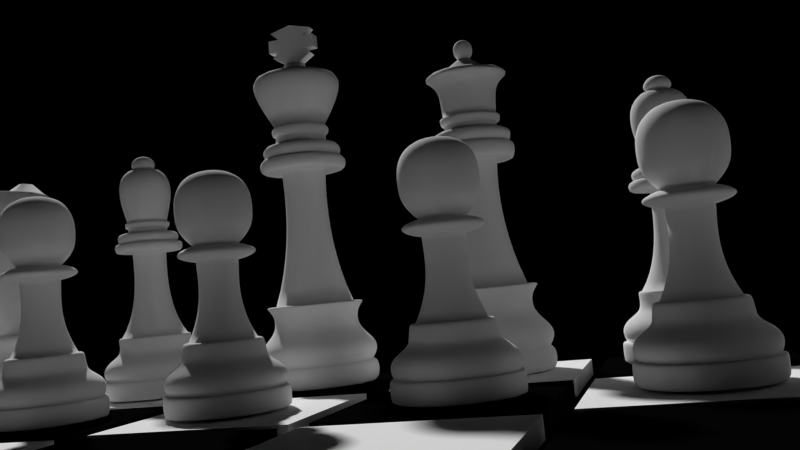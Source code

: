 # Source: PferdWei_.blend  (saved by Blender 2.76.0; exported with 4.5.12 LTS)
import bpy
from mathutils import Matrix  # noqa: F401  (used for matrix-valued properties, if any)

bpy.ops.wm.read_factory_settings(use_empty=True)
scene = bpy.context.scene
scene.name = 'Scene'

# ---- collections
col_collection_1 = bpy.data.collections.new('Collection 1'); scene.collection.children.link(col_collection_1)

# ---- materials (node trees are filled in below, after node groups)
mat_marfil_negro = bpy.data.materials.new('marfil-negro')
mat_marfil_negro.alpha_threshold = 0.0
mat_marfil_negro.use_transparent_shadow = False
mat_marfil_negro.diffuse_color = (0.0, 0.0, 0.0, 1.0)
mat_marfil_negro.roughness = 0.5
mat_marfil_negro.line_color = (0.0, 0.0, 0.0, 1.0)
mat_marfil = bpy.data.materials.new('marfil')
mat_marfil.alpha_threshold = 0.0
mat_marfil.use_transparent_shadow = False
mat_marfil.roughness = 0.5
mat_marfil.line_color = (0.0, 0.0, 0.0, 1.0)
mat_black = bpy.data.materials.new('Black')
mat_black.alpha_threshold = 0.0
mat_black.use_transparent_shadow = False
mat_black.diffuse_color = (0.002063, 0.002063, 0.002063, 1.0)
mat_black.roughness = 0.5
mat_black.specular_intensity = 0.7396
mat_black.line_color = (0.0, 0.0, 0.0, 1.0)
mat_white = bpy.data.materials.new('white')
mat_white.alpha_threshold = 0.0
mat_white.use_transparent_shadow = False
mat_white.diffuse_color = (1.0, 1.0, 1.0, 1.0)
mat_white.roughness = 0.5
mat_white.line_color = (0.0, 0.0, 0.0, 1.0)

# ---- material node trees

# ---- world
world_world = bpy.data.worlds.new('World'); scene.world = world_world
world_world.color = (0.0, 0.0, 0.0)
world_world.use_sun_shadow = False
world_world.sun_shadow_jitter_overblur = 0.0
world_world.cycles.sampling_method = 'MANUAL'
world_world.cycles.sample_map_resolution = 256

# ---- cameras
cam_camera_004 = bpy.data.cameras.new('Camera.004')
cam_camera_004.clip_end = 100.0
cam_camera_004.lens = 35.0
cam_camera_004.sensor_width = 32.0
cam_camera_004.sensor_height = 18.0
cam_camera_004.dof.focus_distance = 0.0
cam_camera_004.dof.aperture_fstop = 128.0
cam_camera_003 = bpy.data.cameras.new('Camera.003')
cam_camera_003.clip_end = 100.0
cam_camera_003.lens = 35.0
cam_camera_003.sensor_width = 32.0
cam_camera_003.sensor_height = 18.0
cam_camera_003.dof.focus_distance = 0.0
cam_camera_003.dof.aperture_fstop = 128.0
cam_camera_002 = bpy.data.cameras.new('Camera.002')
cam_camera_002.clip_end = 100.0
cam_camera_002.lens = 22.0
cam_camera_002.sensor_width = 32.0
cam_camera_002.sensor_height = 18.0
cam_camera_002.dof.focus_distance = 0.0
cam_camera_002.dof.aperture_fstop = 128.0
cam_camera_001 = bpy.data.cameras.new('Camera.001')
cam_camera_001.clip_end = 100.0
cam_camera_001.lens = 18.44
cam_camera_001.sensor_width = 32.0
cam_camera_001.sensor_height = 18.0
cam_camera_001.dof.focus_distance = 0.0
cam_camera_001.dof.aperture_fstop = 128.0
cam_camera = bpy.data.cameras.new('Camera')
cam_camera.clip_end = 100.0
cam_camera.lens = 35.0
cam_camera.sensor_width = 32.0
cam_camera.sensor_height = 18.0
cam_camera.ortho_scale = 7.314
cam_camera.dof.focus_distance = 0.0
cam_camera.dof.aperture_fstop = 128.0

# ---- meshes
me_mesh_001 = bpy.data.meshes.new('Mesh.001')
me_mesh_001.from_pydata([(-0.0253, -0.2942, -0.12), (-0.0253, -0.2942, 0.12), (-0.2607, -0.1471, -0.12), (-0.2607, -0.1471, 0.12), (-0.1835, -0.07356, -0.12), (-0.1835, -0.07356, 0.12), (-0.3159, -0.06988, -0.12), (-0.3159, -0.06988, 0.12), (-0.3122, 0.09563, -0.12), (-0.3122, 0.09563, 0.12), (-0.1724, 0.09563, -0.12), (-0.1724, 0.09563, 0.12), (-0.2754, 0.1913, -0.12), (-0.2754, 0.1913, 0.12), (0.0253, -0.2942, -0.12), (0.0253, -0.2942, 0.12), (0.2607, -0.1471, -0.12), (0.2607, -0.1471, 0.12), (0.1835, -0.07356, -0.12), (0.1835, -0.07356, 0.12), (0.3159, -0.06988, -0.12), (0.3159, -0.06988, 0.12), (0.3122, 0.09563, -0.12), (0.3122, 0.09563, 0.12), (0.1724, 0.09563, -0.12), (0.1724, 0.09563, 0.12), (0.2754, 0.1913, -0.12), (0.2754, 0.1913, 0.12), (1.863e-09, 0.2611, -0.12), (-1.863e-09, 0.2611, 0.12)], [], [(1, 3, 2, 0), (3, 5, 4, 2), (5, 7, 6, 4), (7, 9, 8, 6), (9, 11, 10, 8), (11, 13, 12, 10), (13, 29, 28, 12), (15, 14, 16, 17), (17, 16, 18, 19), (19, 18, 20, 21), (21, 20, 22, 23), (23, 22, 24, 25), (25, 24, 26, 27), (27, 26, 28, 29), (25, 19, 21, 23), (5, 11, 9, 7), (11, 29, 13), (29, 25, 27), (19, 15, 17), (1, 5, 3), (5, 1, 29, 11), (15, 19, 25, 29), (29, 1, 15), (24, 28, 26), (28, 10, 12), (22, 20, 18, 24), (6, 8, 10, 4), (0, 2, 4), (16, 14, 18), (4, 10, 28, 0), (24, 18, 14, 28), (28, 14, 0)])
me_mesh_001.materials.append(mat_marfil_negro)
me_mesh_001.use_remesh_preserve_volume = False
me_mesh_001.use_remesh_preserve_attributes = False
me_mesh_001.use_mirror_vertex_groups = False
me_mesh_001.update()
me_cube_007 = bpy.data.meshes.new('Cube.007')
me_cube_007.from_pydata([(-1.0, -1.0, 1.712), (-1.808, -0.6662, 0.498), (1.934, -0.4895, 0.5818), (1.0, -1.0, 1.712), (-2.089, 0.8975, 0.4988), (1.353, 0.8519, 0.6027), (-0.6624, 3.079, 1.0), (1.969, 3.811, 0.5244), (-0.7182, 3.249, 1.0), (1.736, 4.89, 0.5244), (-0.837, 3.359, 0.818), (-0.6294, 4.773, 0.818), (-1.484, 3.512, 0.7394), (-1.68, 4.699, 0.7394), (-1.975, 3.334, 0.3315), (-2.121, 4.318, 0.001419), (-1.975, 3.334, 0.5209), (-2.121, 4.318, 0.6396), (-0.7776, 3.304, 1.0), (0.2505, 4.832, 1.0), (-0.6291, 4.728, 1.088), (-0.8114, 3.487, 1.088), (1.575, 4.706, 1.412), (-0.4041, 3.517, 1.412), (1.602, 3.833, 1.412), (-0.2289, 3.039, 1.412), (0.6074, 0.9312, 1.785), (-1.33, 0.9207, 1.785), (0.09329, 4.73, 1.412), (-0.7592, 3.439, 1.412), (0.6949, 5.229, 0.2194), (1.262, 5.251, 0.2194), (0.8021, -0.342, 1.752), (0.8147, 0.2832, 1.752), (-1.361, -0.02352, 1.752), (-0.9545, -0.342, 1.752), (-1.939, 4.329, 0.7712), (-1.837, 3.54, 0.5599), (-1.552, 4.663, 0.9487), (-1.379, 3.621, 0.9487), (-0.6624, 3.079, 0.0), (1.969, 3.811, 0.0), (-0.7182, 3.249, 0.0), (1.736, 4.89, 0.0), (-0.837, 3.359, 0.0), (-0.6294, 4.773, 0.0), (-1.484, 3.512, 0.0), (-1.68, 4.699, 0.0), (-1.975, 3.334, 0.0), (-2.121, 4.318, 0.0), (-0.7776, 3.304, 0.0), (0.2505, 4.832, 0.0), (0.6949, 5.229, 0.0), (1.262, 5.251, 0.0), (-1.808, -0.6662, 0.0), (-2.089, 0.8975, 0.0), (-1.0, -1.0, 0.0), (1.0, -1.0, 0.0), (1.934, -0.4895, 0.0), (1.353, 0.8519, 0.0)], [], [(5, 7, 24, 26), (18, 8, 23, 29), (19, 11, 20, 28), (29, 21, 10, 18), (32, 35, 0, 3), (37, 36, 17, 16), (48, 49, 15, 14), (39, 37, 16, 12), (8, 6, 25, 23), (19, 9, 31, 30), (27, 26, 24, 25), (51, 19, 30, 52), (25, 24, 22, 23), (34, 33, 26, 27), (32, 33, 34, 35), (29, 28, 20, 21), (21, 20, 38, 39), (39, 38, 36, 37), (23, 22, 28, 29), (2, 5, 26, 33), (35, 34, 1, 0), (28, 22, 9, 19), (6, 4, 27, 25), (4, 1, 34, 27), (21, 39, 12, 10), (33, 32, 3, 2), (7, 9, 22, 24), (36, 38, 13, 17), (11, 13, 38, 20), (18, 50, 42, 8), (7, 41, 43, 9), (8, 42, 40, 6), (19, 51, 45, 11), (13, 47, 49, 17), (12, 46, 44, 10), (11, 45, 47, 13), (16, 17, 49, 48), (16, 48, 46, 12), (10, 44, 50, 18), (9, 43, 53, 31), (31, 53, 52, 30), (55, 54, 1, 4), (6, 40, 55, 4), (3, 0, 56, 57), (56, 0, 1, 54), (58, 59, 5, 2), (58, 2, 3, 57), (5, 59, 41, 7)])
me_cube_007.polygons.foreach_set('use_smooth', [True] * 48)
me_cube_007.materials.append(mat_marfil_negro)
me_cube_007.use_remesh_preserve_volume = False
me_cube_007.use_remesh_preserve_attributes = False
me_cube_007.use_mirror_vertex_groups = False
me_cube_007.update()
me_cube_006 = bpy.data.meshes.new('Cube.006')
me_cube_006.from_pydata([(-1.0, -1.0, 1.712), (-1.808, -0.6662, 0.498), (1.934, -0.4895, 0.5818), (1.0, -1.0, 1.712), (-2.089, 0.8975, 0.4988), (1.353, 0.8519, 0.6027), (-0.6624, 3.079, 1.0), (1.969, 3.811, 0.5244), (-0.7182, 3.249, 1.0), (1.736, 4.89, 0.5244), (-0.837, 3.359, 0.818), (-0.6294, 4.773, 0.818), (-1.484, 3.512, 0.7394), (-1.68, 4.699, 0.7394), (-1.975, 3.334, 0.3315), (-2.121, 4.318, 0.001419), (-1.975, 3.334, 0.5209), (-2.121, 4.318, 0.6396), (-0.7776, 3.304, 1.0), (0.2505, 4.832, 1.0), (-0.6291, 4.728, 1.088), (-0.8114, 3.487, 1.088), (1.575, 4.706, 1.412), (-0.4041, 3.517, 1.412), (1.602, 3.833, 1.412), (-0.2289, 3.039, 1.412), (0.6074, 0.9312, 1.785), (-1.33, 0.9207, 1.785), (0.09329, 4.73, 1.412), (-0.7592, 3.439, 1.412), (0.6949, 5.229, 0.2194), (1.262, 5.251, 0.2194), (0.8021, -0.342, 1.752), (0.8147, 0.2832, 1.752), (-1.361, -0.02352, 1.752), (-0.9545, -0.342, 1.752), (-1.939, 4.329, 0.7712), (-1.837, 3.54, 0.5599), (-1.552, 4.663, 0.9487), (-1.379, 3.621, 0.9487), (-0.6624, 3.079, 0.0), (1.969, 3.811, 0.0), (-0.7182, 3.249, 0.0), (1.736, 4.89, 0.0), (-0.837, 3.359, 0.0), (-0.6294, 4.773, 0.0), (-1.484, 3.512, 0.0), (-1.68, 4.699, 0.0), (-1.975, 3.334, 0.0), (-2.121, 4.318, 0.0), (-0.7776, 3.304, 0.0), (0.2505, 4.832, 0.0), (0.6949, 5.229, 0.0), (1.262, 5.251, 0.0), (-1.808, -0.6662, 0.0), (-2.089, 0.8975, 0.0), (-1.0, -1.0, 0.0), (1.0, -1.0, 0.0), (1.934, -0.4895, 0.0), (1.353, 0.8519, 0.0)], [], [(5, 7, 24, 26), (18, 8, 23, 29), (19, 11, 20, 28), (29, 21, 10, 18), (32, 35, 0, 3), (37, 36, 17, 16), (48, 49, 15, 14), (39, 37, 16, 12), (8, 6, 25, 23), (19, 9, 31, 30), (27, 26, 24, 25), (51, 19, 30, 52), (25, 24, 22, 23), (34, 33, 26, 27), (32, 33, 34, 35), (29, 28, 20, 21), (21, 20, 38, 39), (39, 38, 36, 37), (23, 22, 28, 29), (2, 5, 26, 33), (35, 34, 1, 0), (28, 22, 9, 19), (6, 4, 27, 25), (4, 1, 34, 27), (21, 39, 12, 10), (33, 32, 3, 2), (7, 9, 22, 24), (36, 38, 13, 17), (11, 13, 38, 20), (18, 50, 42, 8), (7, 41, 43, 9), (8, 42, 40, 6), (19, 51, 45, 11), (13, 47, 49, 17), (12, 46, 44, 10), (11, 45, 47, 13), (16, 17, 49, 48), (16, 48, 46, 12), (10, 44, 50, 18), (9, 43, 53, 31), (31, 53, 52, 30), (55, 54, 1, 4), (6, 40, 55, 4), (3, 0, 56, 57), (56, 0, 1, 54), (58, 59, 5, 2), (58, 2, 3, 57), (5, 59, 41, 7)])
me_cube_006.polygons.foreach_set('use_smooth', [True] * 48)
me_cube_006.materials.append(mat_marfil_negro)
me_cube_006.use_remesh_preserve_volume = False
me_cube_006.use_remesh_preserve_attributes = False
me_cube_006.use_mirror_vertex_groups = False
me_cube_006.update()
me_cube_005 = bpy.data.meshes.new('Cube.005')
me_cube_005.from_pydata([(-1.0, -1.0, 1.712), (-1.808, -0.6662, 0.498), (1.934, -0.4895, 0.5818), (1.0, -1.0, 1.712), (-2.089, 0.8975, 0.4988), (1.353, 0.8519, 0.6027), (-0.6624, 3.079, 1.0), (1.969, 3.811, 0.5244), (-0.7182, 3.249, 1.0), (1.736, 4.89, 0.5244), (-0.837, 3.359, 0.818), (-0.6294, 4.773, 0.818), (-1.484, 3.512, 0.7394), (-1.68, 4.699, 0.7394), (-1.975, 3.334, 0.3315), (-2.121, 4.318, 0.001419), (-1.975, 3.334, 0.5209), (-2.121, 4.318, 0.6396), (-0.7776, 3.304, 1.0), (0.2505, 4.832, 1.0), (-0.6291, 4.728, 1.088), (-0.8114, 3.487, 1.088), (1.575, 4.706, 1.412), (-0.4041, 3.517, 1.412), (1.602, 3.833, 1.412), (-0.2289, 3.039, 1.412), (0.6074, 0.9312, 1.785), (-1.33, 0.9207, 1.785), (0.09329, 4.73, 1.412), (-0.7592, 3.439, 1.412), (0.6949, 5.229, 0.2194), (1.262, 5.251, 0.2194), (0.8021, -0.342, 1.752), (0.8147, 0.2832, 1.752), (-1.361, -0.02352, 1.752), (-0.9545, -0.342, 1.752), (-1.939, 4.329, 0.7712), (-1.837, 3.54, 0.5599), (-1.552, 4.663, 0.9487), (-1.379, 3.621, 0.9487), (-0.6624, 3.079, 0.0), (1.969, 3.811, 0.0), (-0.7182, 3.249, 0.0), (1.736, 4.89, 0.0), (-0.837, 3.359, 0.0), (-0.6294, 4.773, 0.0), (-1.484, 3.512, 0.0), (-1.68, 4.699, 0.0), (-1.975, 3.334, 0.0), (-2.121, 4.318, 0.0), (-0.7776, 3.304, 0.0), (0.2505, 4.832, 0.0), (0.6949, 5.229, 0.0), (1.262, 5.251, 0.0), (-1.808, -0.6662, 0.0), (-2.089, 0.8975, 0.0), (-1.0, -1.0, 0.0), (1.0, -1.0, 0.0), (1.934, -0.4895, 0.0), (1.353, 0.8519, 0.0)], [], [(5, 7, 24, 26), (18, 8, 23, 29), (19, 11, 20, 28), (29, 21, 10, 18), (32, 35, 0, 3), (37, 36, 17, 16), (48, 49, 15, 14), (39, 37, 16, 12), (8, 6, 25, 23), (19, 9, 31, 30), (27, 26, 24, 25), (51, 19, 30, 52), (25, 24, 22, 23), (34, 33, 26, 27), (32, 33, 34, 35), (29, 28, 20, 21), (21, 20, 38, 39), (39, 38, 36, 37), (23, 22, 28, 29), (2, 5, 26, 33), (35, 34, 1, 0), (28, 22, 9, 19), (6, 4, 27, 25), (4, 1, 34, 27), (21, 39, 12, 10), (33, 32, 3, 2), (7, 9, 22, 24), (36, 38, 13, 17), (11, 13, 38, 20), (18, 50, 42, 8), (7, 41, 43, 9), (8, 42, 40, 6), (19, 51, 45, 11), (13, 47, 49, 17), (12, 46, 44, 10), (11, 45, 47, 13), (16, 17, 49, 48), (16, 48, 46, 12), (10, 44, 50, 18), (9, 43, 53, 31), (31, 53, 52, 30), (55, 54, 1, 4), (6, 40, 55, 4), (3, 0, 56, 57), (56, 0, 1, 54), (58, 59, 5, 2), (58, 2, 3, 57), (5, 59, 41, 7)])
me_cube_005.polygons.foreach_set('use_smooth', [True] * 48)
me_cube_005.materials.append(mat_marfil)
me_cube_005.use_remesh_preserve_volume = False
me_cube_005.use_remesh_preserve_attributes = False
me_cube_005.use_mirror_vertex_groups = False
me_cube_005.update()
me_cube_001 = bpy.data.meshes.new('Cube.001')
me_cube_001.from_pydata([(-1.0, -1.0, -1.0), (-1.0, 1.0, -1.0), (1.0, 1.0, -1.0), (1.0, -1.0, -1.0), (-1.0, -1.0, 1.0), (-1.0, 1.0, 1.0), (1.0, 1.0, 1.0), (1.0, -1.0, 1.0)], [], [(4, 5, 1, 0), (5, 6, 2, 1), (6, 7, 3, 2), (7, 4, 0, 3), (0, 1, 2, 3), (7, 6, 5, 4)])
me_cube_001.materials.append(mat_black)
me_cube_001.use_remesh_preserve_volume = False
me_cube_001.use_remesh_preserve_attributes = False
me_cube_001.use_mirror_vertex_groups = False
me_cube_001.update()
me_cube_003 = bpy.data.meshes.new('Cube.003')
me_cube_003.from_pydata([(-1.0, -1.0, -1.0), (-1.0, 1.0, -1.0), (1.0, 1.0, -1.0), (1.0, -1.0, -1.0), (-1.0, -1.0, 1.0), (-1.0, 1.0, 1.0), (1.0, 1.0, 1.0), (1.0, -1.0, 1.0)], [], [(4, 5, 1, 0), (5, 6, 2, 1), (6, 7, 3, 2), (7, 4, 0, 3), (0, 1, 2, 3), (7, 6, 5, 4)])
me_cube_003.materials.append(mat_white)
me_cube_003.use_remesh_preserve_volume = False
me_cube_003.use_remesh_preserve_attributes = False
me_cube_003.use_mirror_vertex_groups = False
me_cube_003.update()
me_cube_004 = bpy.data.meshes.new('Cube.004')
me_cube_004.from_pydata([(-1.0, -1.0, -1.0), (-1.0, 1.0, -1.0), (1.0, 1.0, -1.0), (1.0, -1.0, -1.0), (-1.0, -1.0, 1.0), (-1.0, 1.0, 1.0), (1.0, 1.0, 1.0), (1.0, -1.0, 1.0)], [], [(4, 5, 1, 0), (5, 6, 2, 1), (6, 7, 3, 2), (7, 4, 0, 3), (0, 1, 2, 3), (7, 6, 5, 4)])
me_cube_004.materials.append(mat_black)
me_cube_004.use_remesh_preserve_volume = False
me_cube_004.use_remesh_preserve_attributes = False
me_cube_004.use_mirror_vertex_groups = False
me_cube_004.update()
me_cube_002 = bpy.data.meshes.new('Cube.002')
me_cube_002.from_pydata([(-1.0, -1.0, -1.0), (-1.0, 1.0, -1.0), (1.0, 1.0, -1.0), (1.0, -1.0, -1.0), (-1.0, -1.0, 1.0), (-1.0, 1.0, 1.0), (1.0, 1.0, 1.0), (1.0, -1.0, 1.0)], [], [(4, 5, 1, 0), (5, 6, 2, 1), (6, 7, 3, 2), (7, 4, 0, 3), (0, 1, 2, 3), (7, 6, 5, 4)])
me_cube_002.materials.append(mat_white)
me_cube_002.use_remesh_preserve_volume = False
me_cube_002.use_remesh_preserve_attributes = False
me_cube_002.use_mirror_vertex_groups = False
me_cube_002.update()
me_cube = bpy.data.meshes.new('Cube')
me_cube.from_pydata([(-1.0, -1.0, 1.712), (-1.808, -0.6662, 0.498), (1.934, -0.4895, 0.5818), (1.0, -1.0, 1.712), (-2.089, 0.8975, 0.4988), (1.353, 0.8519, 0.6027), (-0.6624, 3.079, 1.0), (1.969, 3.811, 0.5244), (-0.7182, 3.249, 1.0), (1.736, 4.89, 0.5244), (-0.837, 3.359, 0.818), (-0.6294, 4.773, 0.818), (-1.484, 3.512, 0.7394), (-1.68, 4.699, 0.7394), (-1.975, 3.334, 0.3315), (-2.121, 4.318, 0.001419), (-1.975, 3.334, 0.5209), (-2.121, 4.318, 0.6396), (-0.7776, 3.304, 1.0), (0.2505, 4.832, 1.0), (-0.6291, 4.728, 1.088), (-0.8114, 3.487, 1.088), (1.575, 4.706, 1.412), (-0.4041, 3.517, 1.412), (1.602, 3.833, 1.412), (-0.2289, 3.039, 1.412), (0.6074, 0.9312, 1.785), (-1.33, 0.9207, 1.785), (0.09329, 4.73, 1.412), (-0.7592, 3.439, 1.412), (0.6949, 5.229, 0.2194), (1.262, 5.251, 0.2194), (0.8021, -0.342, 1.752), (0.8147, 0.2832, 1.752), (-1.361, -0.02352, 1.752), (-0.9545, -0.342, 1.752), (-1.939, 4.329, 0.7712), (-1.837, 3.54, 0.5599), (-1.552, 4.663, 0.9487), (-1.379, 3.621, 0.9487), (-0.6624, 3.079, 0.0), (1.969, 3.811, 0.0), (-0.7182, 3.249, 0.0), (1.736, 4.89, 0.0), (-0.837, 3.359, 0.0), (-0.6294, 4.773, 0.0), (-1.484, 3.512, 0.0), (-1.68, 4.699, 0.0), (-1.975, 3.334, 0.0), (-2.121, 4.318, 0.0), (-0.7776, 3.304, 0.0), (0.2505, 4.832, 0.0), (0.6949, 5.229, 0.0), (1.262, 5.251, 0.0), (-1.808, -0.6662, 0.0), (-2.089, 0.8975, 0.0), (-1.0, -1.0, 0.0), (1.0, -1.0, 0.0), (1.934, -0.4895, 0.0), (1.353, 0.8519, 0.0)], [], [(5, 7, 24, 26), (18, 8, 23, 29), (19, 11, 20, 28), (29, 21, 10, 18), (32, 35, 0, 3), (37, 36, 17, 16), (48, 49, 15, 14), (39, 37, 16, 12), (8, 6, 25, 23), (19, 9, 31, 30), (27, 26, 24, 25), (51, 19, 30, 52), (25, 24, 22, 23), (34, 33, 26, 27), (32, 33, 34, 35), (29, 28, 20, 21), (21, 20, 38, 39), (39, 38, 36, 37), (23, 22, 28, 29), (2, 5, 26, 33), (35, 34, 1, 0), (28, 22, 9, 19), (6, 4, 27, 25), (4, 1, 34, 27), (21, 39, 12, 10), (33, 32, 3, 2), (7, 9, 22, 24), (36, 38, 13, 17), (11, 13, 38, 20), (18, 50, 42, 8), (7, 41, 43, 9), (8, 42, 40, 6), (19, 51, 45, 11), (13, 47, 49, 17), (12, 46, 44, 10), (11, 45, 47, 13), (16, 17, 49, 48), (16, 48, 46, 12), (10, 44, 50, 18), (9, 43, 53, 31), (31, 53, 52, 30), (55, 54, 1, 4), (6, 40, 55, 4), (3, 0, 56, 57), (56, 0, 1, 54), (58, 59, 5, 2), (58, 2, 3, 57), (5, 59, 41, 7)])
me_cube.polygons.foreach_set('use_smooth', [True] * 48)
me_cube.materials.append(mat_marfil)
me_cube.use_remesh_preserve_volume = False
me_cube.use_remesh_preserve_attributes = False
me_cube.use_mirror_vertex_groups = False
me_cube.update()
me_mesh = bpy.data.meshes.new('Mesh')
me_mesh.from_pydata([(-0.0253, -0.2942, -0.12), (-0.0253, -0.2942, 0.12), (-0.2607, -0.1471, -0.12), (-0.2607, -0.1471, 0.12), (-0.1835, -0.07356, -0.12), (-0.1835, -0.07356, 0.12), (-0.3159, -0.06988, -0.12), (-0.3159, -0.06988, 0.12), (-0.3122, 0.09563, -0.12), (-0.3122, 0.09563, 0.12), (-0.1724, 0.09563, -0.12), (-0.1724, 0.09563, 0.12), (-0.2754, 0.1913, -0.12), (-0.2754, 0.1913, 0.12), (0.0253, -0.2942, -0.12), (0.0253, -0.2942, 0.12), (0.2607, -0.1471, -0.12), (0.2607, -0.1471, 0.12), (0.1835, -0.07356, -0.12), (0.1835, -0.07356, 0.12), (0.3159, -0.06988, -0.12), (0.3159, -0.06988, 0.12), (0.3122, 0.09563, -0.12), (0.3122, 0.09563, 0.12), (0.1724, 0.09563, -0.12), (0.1724, 0.09563, 0.12), (0.2754, 0.1913, -0.12), (0.2754, 0.1913, 0.12), (1.863e-09, 0.2611, -0.12), (-1.863e-09, 0.2611, 0.12)], [], [(1, 3, 2, 0), (3, 5, 4, 2), (5, 7, 6, 4), (7, 9, 8, 6), (9, 11, 10, 8), (11, 13, 12, 10), (13, 29, 28, 12), (15, 14, 16, 17), (17, 16, 18, 19), (19, 18, 20, 21), (21, 20, 22, 23), (23, 22, 24, 25), (25, 24, 26, 27), (27, 26, 28, 29), (25, 19, 21, 23), (5, 11, 9, 7), (11, 29, 13), (29, 25, 27), (19, 15, 17), (1, 5, 3), (5, 1, 29, 11), (15, 19, 25, 29), (29, 1, 15), (24, 28, 26), (28, 10, 12), (22, 20, 18, 24), (6, 8, 10, 4), (0, 2, 4), (16, 14, 18), (4, 10, 28, 0), (24, 18, 14, 28), (28, 14, 0)])
me_mesh.materials.append(mat_marfil)
me_mesh.use_remesh_preserve_volume = False
me_mesh.use_remesh_preserve_attributes = False
me_mesh.use_mirror_vertex_groups = False
me_mesh.update()

# ---- curves / text
cu_beziercurve_031 = bpy.data.curves.new('BezierCurve.031', 'CURVE')
cu_beziercurve_031.dimensions = '3D'
_sp = cu_beziercurve_031.splines.new('BEZIER'); _sp.bezier_points.add(12)
_sp.bezier_points.foreach_set('co', [-0.08139, -0.02209, 0.0, 0.1798, -0.1408, 0.0, 0.3212, -0.8785, 0.0, 0.3256, -1.007, 0.0, 0.3256, -1.109, 0.0, 0.4772, -1.294, 0.0, 0.5044, -1.473, 0.0, 0.2837, -1.473, 0.0, 0.4957, -3.191, 0.0, 0.5363, -3.462, 0.0, 0.6847, -3.952, 0.0, 0.684, -4.224, 0.0, -0.09795, -4.225, 0.0])
_sp.bezier_points.foreach_set('handle_left', [-0.1685, 0.0175, 0.0, 0.09277, -0.1013, 0.0, 0.7951, -0.1013, 0.0, 0.3826, -1.004, 0.0, 0.3271, -1.073, 0.0, 0.4894, -1.263, 0.0, 0.5629, -1.471, 0.0, 0.3472, -1.475, 0.0, 0.1814, -2.371, 0.0, 0.488, -3.216, 0.0, 0.8708, -3.707, 0.0, 0.7671, -4.223, 0.0, 0.03309, -4.229, 0.0])
_sp.bezier_points.foreach_set('handle_right', [0.2707, -0.02044, 0.0, 0.4701, -0.2113, 0.0, 0.3888, -0.8785, 0.0, 0.327, -1.042, 0.0, 0.574, -1.115, 0.0, 0.5901, -1.296, 0.0, 0.4132, -1.473, 0.0, 0.286, -1.53, 0.0, 0.7549, -3.197, 0.0, 0.5807, -3.656, 0.0, 0.7824, -3.953, 0.0, 0.4994, -4.227, 0.0, -0.0571, -4.229, 0.0])
for _p, _l, _r in zip(_sp.bezier_points, ['VECTOR', 'VECTOR', 'FREE', 'FREE', 'FREE', 'FREE', 'FREE', 'FREE', 'FREE', 'FREE', 'FREE', 'FREE', 'FREE'], ['FREE', 'FREE', 'FREE', 'FREE', 'FREE', 'FREE', 'FREE', 'FREE', 'FREE', 'FREE', 'FREE', 'FREE', 'FREE']): _p.handle_left_type = _l; _p.handle_right_type = _r
_sp.order_u = 0
_sp.order_v = 0
cu_beziercurve_031.materials.append(mat_marfil_negro)
cu_beziercurve_031.use_path = True
cu_beziercurve_031.use_path_clamp = True
cu_beziercurve_031.bevel_resolution = 0
cu_beziercurve_031.fill_mode = 'HALF'
cu_beziercurve_030 = bpy.data.curves.new('BezierCurve.030', 'CURVE')
cu_beziercurve_030.dimensions = '3D'
_sp = cu_beziercurve_030.splines.new('BEZIER'); _sp.bezier_points.add(14)
_sp.bezier_points.foreach_set('co', [0.0002558, -0.1215, 0.0, 0.06592, -0.3558, 0.0, 0.3055, -0.5208, 0.0, 0.5011, -0.5952, 0.0, 0.3323, -1.087, 0.0, 0.3268, -1.188, 0.0, 0.3256, -1.265, 0.0, 0.4415, -1.441, 0.0, 0.4637, -1.651, 0.0, 0.2837, -1.651, 0.0, 0.4957, -3.191, 0.0, 0.5363, -3.462, 0.0, 0.6847, -3.952, 0.0, 0.684, -4.224, 0.0, -0.09795, -4.225, 0.0])
_sp.bezier_points.foreach_set('handle_left', [-0.02163, -0.04338, 0.0, 0.1399, -0.3291, 0.0, 0.1984, -0.454, 0.0, 0.4678, -0.5509, 0.0, 0.3607, -0.7728, 0.0, 0.3838, -1.186, 0.0, 0.3271, -1.23, 0.0, 0.4759, -1.435, 0.0, 0.5222, -1.65, 0.0, 0.3472, -1.654, 0.0, 0.1814, -2.371, 0.0, 0.488, -3.216, 0.0, 0.8708, -3.707, 0.0, 0.7671, -4.223, 0.0, 0.03309, -4.229, 0.0])
_sp.bezier_points.foreach_set('handle_right', [0.1553, -0.125, 0.0, 0.1458, -0.4108, 0.0, 0.45, -0.5263, 0.0, 0.3406, -0.7172, 0.0, 0.3998, -1.087, 0.0, 0.3282, -1.223, 0.0, 0.5506, -1.261, 0.0, 0.5495, -1.445, 0.0, 0.3726, -1.652, 0.0, 0.286, -1.709, 0.0, 0.7549, -3.197, 0.0, 0.5807, -3.656, 0.0, 0.7824, -3.953, 0.0, 0.4994, -4.227, 0.0, -0.0571, -4.229, 0.0])
for _p, _l, _r in zip(_sp.bezier_points, ['VECTOR', 'FREE', 'FREE', 'FREE', 'FREE', 'FREE', 'FREE', 'FREE', 'FREE', 'FREE', 'FREE', 'FREE', 'FREE', 'FREE', 'FREE'], ['FREE', 'VECTOR', 'FREE', 'FREE', 'FREE', 'FREE', 'FREE', 'FREE', 'FREE', 'FREE', 'FREE', 'FREE', 'FREE', 'FREE', 'FREE']): _p.handle_left_type = _l; _p.handle_right_type = _r
_sp.order_u = 0
_sp.order_v = 0
cu_beziercurve_030.materials.append(mat_marfil_negro)
cu_beziercurve_030.use_path = True
cu_beziercurve_030.use_path_clamp = True
cu_beziercurve_030.bevel_resolution = 0
cu_beziercurve_030.fill_mode = 'HALF'
cu_beziercurve_029 = bpy.data.curves.new('BezierCurve.029', 'CURVE')
cu_beziercurve_029.dimensions = '3D'
_sp = cu_beziercurve_029.splines.new('BEZIER'); _sp.bezier_points.add(13)
_sp.bezier_points.foreach_set('co', [0.00558, -0.9445, 0.0, 0.1263, -1.11, 0.0, 0.2657, -1.863, 0.0, 0.2628, -1.942, 0.0, 0.2628, -2.006, 0.0, 0.3786, -2.139, 0.0, 0.4058, -2.268, 0.0, 0.2251, -2.29, 0.0, 0.4395, -3.411, 0.0, 0.4852, -3.598, 0.0, 0.6694, -3.97, 0.0, 0.7206, -4.076, 0.0, 0.6482, -4.217, 0.0, -0.0008455, -4.215, 0.0])
_sp.bezier_points.foreach_set('handle_left', [-0.03465, -0.8895, 0.0, 0.2002, -1.083, 0.0, 0.2942, -1.697, 0.0, 0.3086, -1.941, 0.0, 0.2642, -1.97, 0.0, 0.413, -2.133, 0.0, 0.4643, -2.267, 0.0, 0.2689, -2.28, 0.0, 0.1814, -3.048, 0.0, 0.4574, -3.484, 0.0, 0.7839, -3.733, 0.0, 0.7212, -3.987, 0.0, 0.7076, -4.218, 0.0, 0.1302, -4.219, 0.0])
_sp.bezier_points.foreach_set('handle_right', [0.1393, -0.9427, 0.0, 0.494, -1.229, 0.0, 0.316, -1.86, 0.0, 0.2642, -1.976, 0.0, 0.4533, -1.985, 0.0, 0.4866, -2.143, 0.0, 0.3294, -2.274, 0.0, 0.2223, -2.486, 0.0, 0.5147, -3.411, 0.0, 0.5117, -3.707, 0.0, 0.7182, -3.971, 0.0, 0.7218, -4.221, 0.0, 0.4636, -4.219, 0.0, 0.04, -4.219, 0.0])
for _p, _l, _r in zip(_sp.bezier_points, ['VECTOR', 'FREE', 'FREE', 'FREE', 'FREE', 'FREE', 'FREE', 'FREE', 'FREE', 'FREE', 'FREE', 'FREE', 'FREE', 'FREE'], ['FREE', 'FREE', 'FREE', 'FREE', 'FREE', 'FREE', 'FREE', 'FREE', 'FREE', 'FREE', 'FREE', 'FREE', 'FREE', 'FREE']): _p.handle_left_type = _l; _p.handle_right_type = _r
_sp.order_u = 0
_sp.order_v = 0
cu_beziercurve_029.materials.append(mat_marfil_negro)
cu_beziercurve_029.use_path = True
cu_beziercurve_029.use_path_clamp = True
cu_beziercurve_029.bevel_resolution = 0
cu_beziercurve_029.fill_mode = 'HALF'
cu_beziercurve_028 = bpy.data.curves.new('BezierCurve.028', 'CURVE')
cu_beziercurve_028.dimensions = '3D'
_sp = cu_beziercurve_028.splines.new('BEZIER'); _sp.bezier_points.add(16)
_sp.bezier_points.foreach_set('co', [0.002322, -1.682, 0.0, 0.4312, -1.683, 1.999e-09, 0.4253, -1.461, 0.0, 0.4879, -1.465, 0.0, 0.452, -1.736, 0.0, 0.4692, -1.8, 0.0, 0.4393, -1.83, 0.0, 0.378, -1.936, 0.0, 0.3005, -1.952, 0.0, 0.4093, -3.059, 0.0, 0.4229, -3.177, 0.0, 0.4443, -3.241, 0.0, 0.5089, -3.552, 0.0, 0.6657, -3.963, 0.0, 0.7206, -4.076, 0.0, 0.6482, -4.217, 0.0, -0.0008455, -4.215, 0.0])
_sp.bezier_points.foreach_set('handle_left', [0.02621, -1.66, 0.0, 0.3447, -1.679, 1.903e-09, 0.4268, -1.539, 5.574e-10, 0.446, -1.464, 0.0, 0.5005, -1.723, 0.0, 0.4894, -1.789, 0.0, 0.4379, -1.807, 0.0, 0.3795, -1.824, 0.0, 0.3272, -1.944, 0.0, 0.3389, -2.572, 0.0, 0.4716, -3.166, 0.0, 0.4636, -3.233, 0.0, 0.4822, -3.521, 0.0, 0.7535, -3.689, 0.0, 0.7212, -3.987, 0.0, 0.7076, -4.218, 0.0, 0.1302, -4.219, 0.0])
_sp.bezier_points.foreach_set('handle_right', [0.06164, -1.683, 0.0, 0.4305, -1.575, 1.292e-09, 0.4564, -1.463, 0.0, 0.4897, -1.722, 0.0, 0.4856, -1.739, 0.0, 0.4385, -1.8, 0.0, 0.3858, -1.831, 0.0, 0.3473, -1.939, 0.0, 0.3235, -2.283, 0.0, 0.4682, -3.053, 0.0, 0.4678, -3.181, 0.0, 0.4321, -3.425, 0.0, 0.5826, -3.638, 0.0, 0.7145, -3.963, 0.0, 0.7218, -4.221, 0.0, 0.4636, -4.219, 0.0, 0.04, -4.219, 0.0])
for _p, _l, _r in zip(_sp.bezier_points, ['FREE', 'FREE', 'FREE', 'FREE', 'FREE', 'FREE', 'FREE', 'FREE', 'FREE', 'FREE', 'FREE', 'FREE', 'ALIGNED', 'FREE', 'FREE', 'FREE', 'FREE'], ['FREE', 'FREE', 'FREE', 'FREE', 'FREE', 'FREE', 'FREE', 'FREE', 'FREE', 'FREE', 'FREE', 'FREE', 'ALIGNED', 'FREE', 'FREE', 'FREE', 'FREE']): _p.handle_left_type = _l; _p.handle_right_type = _r
_sp.order_u = 0
_sp.order_v = 0
cu_beziercurve_028.materials.append(mat_marfil_negro)
cu_beziercurve_028.use_path = True
cu_beziercurve_028.use_path_clamp = True
cu_beziercurve_028.bevel_resolution = 0
cu_beziercurve_028.fill_mode = 'HALF'
cu_beziercurve_027 = bpy.data.curves.new('BezierCurve.027', 'CURVE')
cu_beziercurve_027.dimensions = '3D'
_sp = cu_beziercurve_027.splines.new('BEZIER'); _sp.bezier_points.add(9)
_sp.bezier_points.foreach_set('co', [0.00558, -1.468, 0.0, 0.4456, -1.894, 0.0, 0.2573, -2.327, 0.0, 0.2419, -2.511, 0.0, 0.3919, -3.411, 0.0, 0.4852, -3.598, 0.0, 0.6694, -3.97, 0.0, 0.7206, -4.076, 0.0, 0.6482, -4.217, 0.0, -0.0008455, -4.215, 0.0])
_sp.bezier_points.foreach_set('handle_left', [-0.1411, -1.327, 0.0, 0.4466, -1.594, 0.0, 0.4279, -2.172, 0.0, 0.4678, -2.471, 0.0, 0.1842, -3.031, 0.0, 0.4574, -3.439, 0.0, 0.7839, -3.733, 0.0, 0.7212, -3.987, 0.0, 0.7076, -4.218, 0.0, 0.1302, -4.219, 0.0])
_sp.bezier_points.foreach_set('handle_right', [0.2541, -1.464, 0.0, 0.445, -2.089, 0.0, 0.5536, -2.397, 0.0, 0.2335, -2.724, 0.0, 0.4754, -3.411, 0.0, 0.5117, -3.707, 0.0, 0.7182, -3.971, 0.0, 0.7218, -4.221, 0.0, 0.4636, -4.219, 0.0, 0.04, -4.219, 0.0])
for _p, _l, _r in zip(_sp.bezier_points, ['VECTOR', 'ALIGNED', 'FREE', 'FREE', 'FREE', 'FREE', 'FREE', 'FREE', 'FREE', 'FREE'], ['FREE', 'ALIGNED', 'FREE', 'FREE', 'FREE', 'FREE', 'FREE', 'FREE', 'FREE', 'FREE']): _p.handle_left_type = _l; _p.handle_right_type = _r
_sp.order_u = 0
_sp.order_v = 0
cu_beziercurve_027.materials.append(mat_marfil_negro)
cu_beziercurve_027.use_path = True
cu_beziercurve_027.use_path_clamp = True
cu_beziercurve_027.bevel_resolution = 0
cu_beziercurve_027.fill_mode = 'HALF'
cu_beziercurve_026 = bpy.data.curves.new('BezierCurve.026', 'CURVE')
cu_beziercurve_026.dimensions = '3D'
_sp = cu_beziercurve_026.splines.new('BEZIER'); _sp.bezier_points.add(7)
_sp.bezier_points.foreach_set('co', [-0.005937, -3.218, 0.0, 0.5016, -3.223, 0.0, 0.4708, -3.381, 0.0, 0.5089, -3.552, 0.0, 0.6657, -3.963, 0.0, 0.7206, -4.076, 0.0, 0.6482, -4.217, 0.0, -0.0008455, -4.215, 0.0])
_sp.bezier_points.foreach_set('handle_left', [-0.0764, -2.73, 0.0, 0.2678, -3.216, 0.0, 0.5195, -3.37, 0.0, 0.4822, -3.521, 0.0, 0.7535, -3.689, 0.0, 0.7212, -3.987, 0.0, 0.7076, -4.218, 0.0, 0.1302, -4.219, 0.0])
_sp.bezier_points.foreach_set('handle_right', [0.1636, -3.218, 0.0, 0.6314, -3.289, 0.0, 0.4607, -3.44, 0.0, 0.5826, -3.638, 0.0, 0.7145, -3.963, 0.0, 0.7218, -4.221, 0.0, 0.4636, -4.219, 0.0, 0.04, -4.219, 0.0])
for _p, _l, _r in zip(_sp.bezier_points, ['FREE', 'FREE', 'FREE', 'ALIGNED', 'FREE', 'FREE', 'FREE', 'FREE'], ['FREE', 'FREE', 'FREE', 'ALIGNED', 'FREE', 'FREE', 'FREE', 'FREE']): _p.handle_left_type = _l; _p.handle_right_type = _r
_sp.order_u = 0
_sp.order_v = 0
_sp.use_smooth = False
cu_beziercurve_026.materials.append(mat_marfil_negro)
cu_beziercurve_026.use_path = True
cu_beziercurve_026.use_path_clamp = True
cu_beziercurve_026.bevel_resolution = 0
cu_beziercurve_026.fill_mode = 'HALF'
cu_beziercurve_025 = bpy.data.curves.new('BezierCurve.025', 'CURVE')
cu_beziercurve_025.dimensions = '3D'
_sp = cu_beziercurve_025.splines.new('BEZIER'); _sp.bezier_points.add(9)
_sp.bezier_points.foreach_set('co', [0.00558, -1.468, 0.0, 0.4456, -1.894, 0.0, 0.2573, -2.327, 0.0, 0.2419, -2.511, 0.0, 0.3919, -3.411, 0.0, 0.4852, -3.598, 0.0, 0.6694, -3.97, 0.0, 0.7206, -4.076, 0.0, 0.6482, -4.217, 0.0, -0.0008455, -4.215, 0.0])
_sp.bezier_points.foreach_set('handle_left', [-0.1411, -1.327, 0.0, 0.4466, -1.594, 0.0, 0.4279, -2.172, 0.0, 0.4678, -2.471, 0.0, 0.1842, -3.031, 0.0, 0.4574, -3.439, 0.0, 0.7839, -3.733, 0.0, 0.7212, -3.987, 0.0, 0.7076, -4.218, 0.0, 0.1302, -4.219, 0.0])
_sp.bezier_points.foreach_set('handle_right', [0.2541, -1.464, 0.0, 0.445, -2.089, 0.0, 0.5536, -2.397, 0.0, 0.2335, -2.724, 0.0, 0.4754, -3.411, 0.0, 0.5117, -3.707, 0.0, 0.7182, -3.971, 0.0, 0.7218, -4.221, 0.0, 0.4636, -4.219, 0.0, 0.04, -4.219, 0.0])
for _p, _l, _r in zip(_sp.bezier_points, ['VECTOR', 'ALIGNED', 'FREE', 'FREE', 'FREE', 'FREE', 'FREE', 'FREE', 'FREE', 'FREE'], ['FREE', 'ALIGNED', 'FREE', 'FREE', 'FREE', 'FREE', 'FREE', 'FREE', 'FREE', 'FREE']): _p.handle_left_type = _l; _p.handle_right_type = _r
_sp.order_u = 0
_sp.order_v = 0
cu_beziercurve_025.materials.append(mat_marfil_negro)
cu_beziercurve_025.use_path = True
cu_beziercurve_025.use_path_clamp = True
cu_beziercurve_025.bevel_resolution = 0
cu_beziercurve_025.fill_mode = 'HALF'
cu_beziercurve_024 = bpy.data.curves.new('BezierCurve.024', 'CURVE')
cu_beziercurve_024.dimensions = '3D'
_sp = cu_beziercurve_024.splines.new('BEZIER'); _sp.bezier_points.add(9)
_sp.bezier_points.foreach_set('co', [0.00558, -1.468, 0.0, 0.4456, -1.894, 0.0, 0.2573, -2.327, 0.0, 0.2419, -2.511, 0.0, 0.3919, -3.411, 0.0, 0.4852, -3.598, 0.0, 0.6694, -3.97, 0.0, 0.7206, -4.076, 0.0, 0.6482, -4.217, 0.0, -0.0008455, -4.215, 0.0])
_sp.bezier_points.foreach_set('handle_left', [-0.1411, -1.327, 0.0, 0.4466, -1.594, 0.0, 0.4279, -2.172, 0.0, 0.4678, -2.471, 0.0, 0.1842, -3.031, 0.0, 0.4574, -3.439, 0.0, 0.7839, -3.733, 0.0, 0.7212, -3.987, 0.0, 0.7076, -4.218, 0.0, 0.1302, -4.219, 0.0])
_sp.bezier_points.foreach_set('handle_right', [0.2541, -1.464, 0.0, 0.445, -2.089, 0.0, 0.5536, -2.397, 0.0, 0.2335, -2.724, 0.0, 0.4754, -3.411, 0.0, 0.5117, -3.707, 0.0, 0.7182, -3.971, 0.0, 0.7218, -4.221, 0.0, 0.4636, -4.219, 0.0, 0.04, -4.219, 0.0])
for _p, _l, _r in zip(_sp.bezier_points, ['VECTOR', 'ALIGNED', 'FREE', 'FREE', 'FREE', 'FREE', 'FREE', 'FREE', 'FREE', 'FREE'], ['FREE', 'ALIGNED', 'FREE', 'FREE', 'FREE', 'FREE', 'FREE', 'FREE', 'FREE', 'FREE']): _p.handle_left_type = _l; _p.handle_right_type = _r
_sp.order_u = 0
_sp.order_v = 0
cu_beziercurve_024.materials.append(mat_marfil_negro)
cu_beziercurve_024.use_path = True
cu_beziercurve_024.use_path_clamp = True
cu_beziercurve_024.bevel_resolution = 0
cu_beziercurve_024.fill_mode = 'HALF'
cu_beziercurve_023 = bpy.data.curves.new('BezierCurve.023', 'CURVE')
cu_beziercurve_023.dimensions = '3D'
_sp = cu_beziercurve_023.splines.new('BEZIER'); _sp.bezier_points.add(9)
_sp.bezier_points.foreach_set('co', [0.00558, -1.468, 0.0, 0.4456, -1.894, 0.0, 0.2573, -2.327, 0.0, 0.2419, -2.511, 0.0, 0.3919, -3.411, 0.0, 0.4852, -3.598, 0.0, 0.6694, -3.97, 0.0, 0.7206, -4.076, 0.0, 0.6482, -4.217, 0.0, -0.0008455, -4.215, 0.0])
_sp.bezier_points.foreach_set('handle_left', [-0.1411, -1.327, 0.0, 0.4466, -1.594, 0.0, 0.4279, -2.172, 0.0, 0.4678, -2.471, 0.0, 0.1842, -3.031, 0.0, 0.4574, -3.439, 0.0, 0.7839, -3.733, 0.0, 0.7212, -3.987, 0.0, 0.7076, -4.218, 0.0, 0.1302, -4.219, 0.0])
_sp.bezier_points.foreach_set('handle_right', [0.2541, -1.464, 0.0, 0.445, -2.089, 0.0, 0.5536, -2.397, 0.0, 0.2335, -2.724, 0.0, 0.4754, -3.411, 0.0, 0.5117, -3.707, 0.0, 0.7182, -3.971, 0.0, 0.7218, -4.221, 0.0, 0.4636, -4.219, 0.0, 0.04, -4.219, 0.0])
for _p, _l, _r in zip(_sp.bezier_points, ['VECTOR', 'ALIGNED', 'FREE', 'FREE', 'FREE', 'FREE', 'FREE', 'FREE', 'FREE', 'FREE'], ['FREE', 'ALIGNED', 'FREE', 'FREE', 'FREE', 'FREE', 'FREE', 'FREE', 'FREE', 'FREE']): _p.handle_left_type = _l; _p.handle_right_type = _r
_sp.order_u = 0
_sp.order_v = 0
cu_beziercurve_023.materials.append(mat_marfil_negro)
cu_beziercurve_023.use_path = True
cu_beziercurve_023.use_path_clamp = True
cu_beziercurve_023.bevel_resolution = 0
cu_beziercurve_023.fill_mode = 'HALF'
cu_beziercurve_022 = bpy.data.curves.new('BezierCurve.022', 'CURVE')
cu_beziercurve_022.dimensions = '3D'
_sp = cu_beziercurve_022.splines.new('BEZIER'); _sp.bezier_points.add(9)
_sp.bezier_points.foreach_set('co', [0.00558, -1.468, 0.0, 0.4456, -1.894, 0.0, 0.2573, -2.327, 0.0, 0.2419, -2.511, 0.0, 0.3919, -3.411, 0.0, 0.4852, -3.598, 0.0, 0.6694, -3.97, 0.0, 0.7206, -4.076, 0.0, 0.6482, -4.217, 0.0, -0.0008455, -4.215, 0.0])
_sp.bezier_points.foreach_set('handle_left', [-0.1411, -1.327, 0.0, 0.4466, -1.594, 0.0, 0.4279, -2.172, 0.0, 0.4678, -2.471, 0.0, 0.1842, -3.031, 0.0, 0.4574, -3.439, 0.0, 0.7839, -3.733, 0.0, 0.7212, -3.987, 0.0, 0.7076, -4.218, 0.0, 0.1302, -4.219, 0.0])
_sp.bezier_points.foreach_set('handle_right', [0.2541, -1.464, 0.0, 0.445, -2.089, 0.0, 0.5536, -2.397, 0.0, 0.2335, -2.724, 0.0, 0.4754, -3.411, 0.0, 0.5117, -3.707, 0.0, 0.7182, -3.971, 0.0, 0.7218, -4.221, 0.0, 0.4636, -4.219, 0.0, 0.04, -4.219, 0.0])
for _p, _l, _r in zip(_sp.bezier_points, ['VECTOR', 'ALIGNED', 'FREE', 'FREE', 'FREE', 'FREE', 'FREE', 'FREE', 'FREE', 'FREE'], ['FREE', 'ALIGNED', 'FREE', 'FREE', 'FREE', 'FREE', 'FREE', 'FREE', 'FREE', 'FREE']): _p.handle_left_type = _l; _p.handle_right_type = _r
_sp.order_u = 0
_sp.order_v = 0
cu_beziercurve_022.materials.append(mat_marfil_negro)
cu_beziercurve_022.use_path = True
cu_beziercurve_022.use_path_clamp = True
cu_beziercurve_022.bevel_resolution = 0
cu_beziercurve_022.fill_mode = 'HALF'
cu_beziercurve_021 = bpy.data.curves.new('BezierCurve.021', 'CURVE')
cu_beziercurve_021.dimensions = '3D'
_sp = cu_beziercurve_021.splines.new('BEZIER'); _sp.bezier_points.add(9)
_sp.bezier_points.foreach_set('co', [0.00558, -1.468, 0.0, 0.4456, -1.894, 0.0, 0.2573, -2.327, 0.0, 0.2419, -2.511, 0.0, 0.3919, -3.411, 0.0, 0.4852, -3.598, 0.0, 0.6694, -3.97, 0.0, 0.7206, -4.076, 0.0, 0.6482, -4.217, 0.0, -0.0008455, -4.215, 0.0])
_sp.bezier_points.foreach_set('handle_left', [-0.1411, -1.327, 0.0, 0.4466, -1.594, 0.0, 0.4279, -2.172, 0.0, 0.4678, -2.471, 0.0, 0.1842, -3.031, 0.0, 0.4574, -3.439, 0.0, 0.7839, -3.733, 0.0, 0.7212, -3.987, 0.0, 0.7076, -4.218, 0.0, 0.1302, -4.219, 0.0])
_sp.bezier_points.foreach_set('handle_right', [0.2541, -1.464, 0.0, 0.445, -2.089, 0.0, 0.5536, -2.397, 0.0, 0.2335, -2.724, 0.0, 0.4754, -3.411, 0.0, 0.5117, -3.707, 0.0, 0.7182, -3.971, 0.0, 0.7218, -4.221, 0.0, 0.4636, -4.219, 0.0, 0.04, -4.219, 0.0])
for _p, _l, _r in zip(_sp.bezier_points, ['VECTOR', 'ALIGNED', 'FREE', 'FREE', 'FREE', 'FREE', 'FREE', 'FREE', 'FREE', 'FREE'], ['FREE', 'ALIGNED', 'FREE', 'FREE', 'FREE', 'FREE', 'FREE', 'FREE', 'FREE', 'FREE']): _p.handle_left_type = _l; _p.handle_right_type = _r
_sp.order_u = 0
_sp.order_v = 0
cu_beziercurve_021.materials.append(mat_marfil_negro)
cu_beziercurve_021.use_path = True
cu_beziercurve_021.use_path_clamp = True
cu_beziercurve_021.bevel_resolution = 0
cu_beziercurve_021.fill_mode = 'HALF'
cu_beziercurve_020 = bpy.data.curves.new('BezierCurve.020', 'CURVE')
cu_beziercurve_020.dimensions = '3D'
_sp = cu_beziercurve_020.splines.new('BEZIER'); _sp.bezier_points.add(9)
_sp.bezier_points.foreach_set('co', [0.00558, -1.468, 0.0, 0.4456, -1.894, 0.0, 0.2573, -2.327, 0.0, 0.2419, -2.511, 0.0, 0.3919, -3.411, 0.0, 0.4852, -3.598, 0.0, 0.6694, -3.97, 0.0, 0.7206, -4.076, 0.0, 0.6482, -4.217, 0.0, -0.0008455, -4.215, 0.0])
_sp.bezier_points.foreach_set('handle_left', [-0.1411, -1.327, 0.0, 0.4466, -1.594, 0.0, 0.4279, -2.172, 0.0, 0.4678, -2.471, 0.0, 0.1842, -3.031, 0.0, 0.4574, -3.439, 0.0, 0.7839, -3.733, 0.0, 0.7212, -3.987, 0.0, 0.7076, -4.218, 0.0, 0.1302, -4.219, 0.0])
_sp.bezier_points.foreach_set('handle_right', [0.2541, -1.464, 0.0, 0.445, -2.089, 0.0, 0.5536, -2.397, 0.0, 0.2335, -2.724, 0.0, 0.4754, -3.411, 0.0, 0.5117, -3.707, 0.0, 0.7182, -3.971, 0.0, 0.7218, -4.221, 0.0, 0.4636, -4.219, 0.0, 0.04, -4.219, 0.0])
for _p, _l, _r in zip(_sp.bezier_points, ['VECTOR', 'ALIGNED', 'FREE', 'FREE', 'FREE', 'FREE', 'FREE', 'FREE', 'FREE', 'FREE'], ['FREE', 'ALIGNED', 'FREE', 'FREE', 'FREE', 'FREE', 'FREE', 'FREE', 'FREE', 'FREE']): _p.handle_left_type = _l; _p.handle_right_type = _r
_sp.order_u = 0
_sp.order_v = 0
cu_beziercurve_020.materials.append(mat_marfil_negro)
cu_beziercurve_020.use_path = True
cu_beziercurve_020.use_path_clamp = True
cu_beziercurve_020.bevel_resolution = 0
cu_beziercurve_020.fill_mode = 'HALF'
cu_beziercurve_019 = bpy.data.curves.new('BezierCurve.019', 'CURVE')
cu_beziercurve_019.dimensions = '3D'
_sp = cu_beziercurve_019.splines.new('BEZIER'); _sp.bezier_points.add(9)
_sp.bezier_points.foreach_set('co', [0.00558, -1.468, 0.0, 0.4456, -1.894, 0.0, 0.2573, -2.327, 0.0, 0.2419, -2.511, 0.0, 0.3919, -3.411, 0.0, 0.4852, -3.598, 0.0, 0.6694, -3.97, 0.0, 0.7206, -4.076, 0.0, 0.6482, -4.217, 0.0, -0.0008455, -4.215, 0.0])
_sp.bezier_points.foreach_set('handle_left', [-0.1411, -1.327, 0.0, 0.4466, -1.594, 0.0, 0.4279, -2.172, 0.0, 0.4678, -2.471, 0.0, 0.1842, -3.031, 0.0, 0.4574, -3.439, 0.0, 0.7839, -3.733, 0.0, 0.7212, -3.987, 0.0, 0.7076, -4.218, 0.0, 0.1302, -4.219, 0.0])
_sp.bezier_points.foreach_set('handle_right', [0.2541, -1.464, 0.0, 0.445, -2.089, 0.0, 0.5536, -2.397, 0.0, 0.2335, -2.724, 0.0, 0.4754, -3.411, 0.0, 0.5117, -3.707, 0.0, 0.7182, -3.971, 0.0, 0.7218, -4.221, 0.0, 0.4636, -4.219, 0.0, 0.04, -4.219, 0.0])
for _p, _l, _r in zip(_sp.bezier_points, ['VECTOR', 'ALIGNED', 'FREE', 'FREE', 'FREE', 'FREE', 'FREE', 'FREE', 'FREE', 'FREE'], ['FREE', 'ALIGNED', 'FREE', 'FREE', 'FREE', 'FREE', 'FREE', 'FREE', 'FREE', 'FREE']): _p.handle_left_type = _l; _p.handle_right_type = _r
_sp.order_u = 0
_sp.order_v = 0
cu_beziercurve_019.materials.append(mat_marfil_negro)
cu_beziercurve_019.use_path = True
cu_beziercurve_019.use_path_clamp = True
cu_beziercurve_019.bevel_resolution = 0
cu_beziercurve_019.fill_mode = 'HALF'
cu_beziercurve_018 = bpy.data.curves.new('BezierCurve.018', 'CURVE')
cu_beziercurve_018.dimensions = '3D'
_sp = cu_beziercurve_018.splines.new('BEZIER'); _sp.bezier_points.add(7)
_sp.bezier_points.foreach_set('co', [-0.005937, -3.218, 0.0, 0.5016, -3.223, 0.0, 0.4708, -3.381, 0.0, 0.5089, -3.552, 0.0, 0.6657, -3.963, 0.0, 0.7206, -4.076, 0.0, 0.6482, -4.217, 0.0, -0.0008455, -4.215, 0.0])
_sp.bezier_points.foreach_set('handle_left', [-0.0764, -2.73, 0.0, 0.2678, -3.216, 0.0, 0.5195, -3.37, 0.0, 0.4822, -3.521, 0.0, 0.7535, -3.689, 0.0, 0.7212, -3.987, 0.0, 0.7076, -4.218, 0.0, 0.1302, -4.219, 0.0])
_sp.bezier_points.foreach_set('handle_right', [0.1636, -3.218, 0.0, 0.6314, -3.289, 0.0, 0.4607, -3.44, 0.0, 0.5826, -3.638, 0.0, 0.7145, -3.963, 0.0, 0.7218, -4.221, 0.0, 0.4636, -4.219, 0.0, 0.04, -4.219, 0.0])
for _p, _l, _r in zip(_sp.bezier_points, ['FREE', 'FREE', 'FREE', 'ALIGNED', 'FREE', 'FREE', 'FREE', 'FREE'], ['FREE', 'FREE', 'FREE', 'ALIGNED', 'FREE', 'FREE', 'FREE', 'FREE']): _p.handle_left_type = _l; _p.handle_right_type = _r
_sp.order_u = 0
_sp.order_v = 0
_sp.use_smooth = False
cu_beziercurve_018.materials.append(mat_marfil_negro)
cu_beziercurve_018.use_path = True
cu_beziercurve_018.use_path_clamp = True
cu_beziercurve_018.bevel_resolution = 0
cu_beziercurve_018.fill_mode = 'HALF'
cu_beziercurve_017 = bpy.data.curves.new('BezierCurve.017', 'CURVE')
cu_beziercurve_017.dimensions = '3D'
_sp = cu_beziercurve_017.splines.new('BEZIER'); _sp.bezier_points.add(16)
_sp.bezier_points.foreach_set('co', [0.002322, -1.682, 0.0, 0.4312, -1.683, 1.999e-09, 0.4253, -1.461, 0.0, 0.4879, -1.465, 0.0, 0.452, -1.736, 0.0, 0.4692, -1.8, 0.0, 0.4393, -1.83, 0.0, 0.378, -1.936, 0.0, 0.3005, -1.952, 0.0, 0.4093, -3.059, 0.0, 0.4229, -3.177, 0.0, 0.4443, -3.241, 0.0, 0.5089, -3.552, 0.0, 0.6657, -3.963, 0.0, 0.7206, -4.076, 0.0, 0.6482, -4.217, 0.0, -0.0008455, -4.215, 0.0])
_sp.bezier_points.foreach_set('handle_left', [0.02621, -1.66, 0.0, 0.3447, -1.679, 1.903e-09, 0.4268, -1.539, 5.574e-10, 0.446, -1.464, 0.0, 0.5005, -1.723, 0.0, 0.4894, -1.789, 0.0, 0.4379, -1.807, 0.0, 0.3795, -1.824, 0.0, 0.3272, -1.944, 0.0, 0.3389, -2.572, 0.0, 0.4716, -3.166, 0.0, 0.4636, -3.233, 0.0, 0.4822, -3.521, 0.0, 0.7535, -3.689, 0.0, 0.7212, -3.987, 0.0, 0.7076, -4.218, 0.0, 0.1302, -4.219, 0.0])
_sp.bezier_points.foreach_set('handle_right', [0.06164, -1.683, 0.0, 0.4305, -1.575, 1.292e-09, 0.4564, -1.463, 0.0, 0.4897, -1.722, 0.0, 0.4856, -1.739, 0.0, 0.4385, -1.8, 0.0, 0.3858, -1.831, 0.0, 0.3473, -1.939, 0.0, 0.3235, -2.283, 0.0, 0.4682, -3.053, 0.0, 0.4678, -3.181, 0.0, 0.4321, -3.425, 0.0, 0.5826, -3.638, 0.0, 0.7145, -3.963, 0.0, 0.7218, -4.221, 0.0, 0.4636, -4.219, 0.0, 0.04, -4.219, 0.0])
for _p, _l, _r in zip(_sp.bezier_points, ['FREE', 'FREE', 'FREE', 'FREE', 'FREE', 'FREE', 'FREE', 'FREE', 'FREE', 'FREE', 'FREE', 'FREE', 'ALIGNED', 'FREE', 'FREE', 'FREE', 'FREE'], ['FREE', 'FREE', 'FREE', 'FREE', 'FREE', 'FREE', 'FREE', 'FREE', 'FREE', 'FREE', 'FREE', 'FREE', 'ALIGNED', 'FREE', 'FREE', 'FREE', 'FREE']): _p.handle_left_type = _l; _p.handle_right_type = _r
_sp.order_u = 0
_sp.order_v = 0
cu_beziercurve_017.materials.append(mat_marfil_negro)
cu_beziercurve_017.use_path = True
cu_beziercurve_017.use_path_clamp = True
cu_beziercurve_017.bevel_resolution = 0
cu_beziercurve_017.fill_mode = 'HALF'
cu_beziercurve_016 = bpy.data.curves.new('BezierCurve.016', 'CURVE')
cu_beziercurve_016.dimensions = '3D'
_sp = cu_beziercurve_016.splines.new('BEZIER'); _sp.bezier_points.add(13)
_sp.bezier_points.foreach_set('co', [0.00558, -0.9445, 0.0, 0.1263, -1.11, 0.0, 0.2657, -1.863, 0.0, 0.2628, -1.942, 0.0, 0.2628, -2.006, 0.0, 0.3786, -2.139, 0.0, 0.4058, -2.268, 0.0, 0.2251, -2.29, 0.0, 0.4395, -3.411, 0.0, 0.4852, -3.598, 0.0, 0.6694, -3.97, 0.0, 0.7206, -4.076, 0.0, 0.6482, -4.217, 0.0, -0.0008455, -4.215, 0.0])
_sp.bezier_points.foreach_set('handle_left', [-0.03465, -0.8895, 0.0, 0.2002, -1.083, 0.0, 0.2942, -1.697, 0.0, 0.3086, -1.941, 0.0, 0.2642, -1.97, 0.0, 0.413, -2.133, 0.0, 0.4643, -2.267, 0.0, 0.2689, -2.28, 0.0, 0.1814, -3.048, 0.0, 0.4574, -3.484, 0.0, 0.7839, -3.733, 0.0, 0.7212, -3.987, 0.0, 0.7076, -4.218, 0.0, 0.1302, -4.219, 0.0])
_sp.bezier_points.foreach_set('handle_right', [0.1393, -0.9427, 0.0, 0.494, -1.229, 0.0, 0.316, -1.86, 0.0, 0.2642, -1.976, 0.0, 0.4533, -1.985, 0.0, 0.4866, -2.143, 0.0, 0.3294, -2.274, 0.0, 0.2223, -2.486, 0.0, 0.5147, -3.411, 0.0, 0.5117, -3.707, 0.0, 0.7182, -3.971, 0.0, 0.7218, -4.221, 0.0, 0.4636, -4.219, 0.0, 0.04, -4.219, 0.0])
for _p, _l, _r in zip(_sp.bezier_points, ['VECTOR', 'FREE', 'FREE', 'FREE', 'FREE', 'FREE', 'FREE', 'FREE', 'FREE', 'FREE', 'FREE', 'FREE', 'FREE', 'FREE'], ['FREE', 'FREE', 'FREE', 'FREE', 'FREE', 'FREE', 'FREE', 'FREE', 'FREE', 'FREE', 'FREE', 'FREE', 'FREE', 'FREE']): _p.handle_left_type = _l; _p.handle_right_type = _r
_sp.order_u = 0
_sp.order_v = 0
cu_beziercurve_016.materials.append(mat_marfil_negro)
cu_beziercurve_016.use_path = True
cu_beziercurve_016.use_path_clamp = True
cu_beziercurve_016.bevel_resolution = 0
cu_beziercurve_016.fill_mode = 'HALF'
cu_beziercurve_015 = bpy.data.curves.new('BezierCurve.015', 'CURVE')
cu_beziercurve_015.dimensions = '3D'
_sp = cu_beziercurve_015.splines.new('BEZIER'); _sp.bezier_points.add(13)
_sp.bezier_points.foreach_set('co', [0.00558, -0.9445, 0.0, 0.1263, -1.11, 0.0, 0.2657, -1.863, 0.0, 0.2628, -1.942, 0.0, 0.2628, -2.006, 0.0, 0.3786, -2.139, 0.0, 0.4058, -2.268, 0.0, 0.2251, -2.29, 0.0, 0.4395, -3.411, 0.0, 0.4852, -3.598, 0.0, 0.6694, -3.97, 0.0, 0.7206, -4.076, 0.0, 0.6482, -4.217, 0.0, -0.0008455, -4.215, 0.0])
_sp.bezier_points.foreach_set('handle_left', [-0.03465, -0.8895, 0.0, 0.2002, -1.083, 0.0, 0.2942, -1.697, 0.0, 0.3086, -1.941, 0.0, 0.2642, -1.97, 0.0, 0.413, -2.133, 0.0, 0.4643, -2.267, 0.0, 0.2689, -2.28, 0.0, 0.1814, -3.048, 0.0, 0.4574, -3.484, 0.0, 0.7839, -3.733, 0.0, 0.7212, -3.987, 0.0, 0.7076, -4.218, 0.0, 0.1302, -4.219, 0.0])
_sp.bezier_points.foreach_set('handle_right', [0.1393, -0.9427, 0.0, 0.494, -1.229, 0.0, 0.316, -1.86, 0.0, 0.2642, -1.976, 0.0, 0.4533, -1.985, 0.0, 0.4866, -2.143, 0.0, 0.3294, -2.274, 0.0, 0.2223, -2.486, 0.0, 0.5147, -3.411, 0.0, 0.5117, -3.707, 0.0, 0.7182, -3.971, 0.0, 0.7218, -4.221, 0.0, 0.4636, -4.219, 0.0, 0.04, -4.219, 0.0])
for _p, _l, _r in zip(_sp.bezier_points, ['VECTOR', 'FREE', 'FREE', 'FREE', 'FREE', 'FREE', 'FREE', 'FREE', 'FREE', 'FREE', 'FREE', 'FREE', 'FREE', 'FREE'], ['FREE', 'FREE', 'FREE', 'FREE', 'FREE', 'FREE', 'FREE', 'FREE', 'FREE', 'FREE', 'FREE', 'FREE', 'FREE', 'FREE']): _p.handle_left_type = _l; _p.handle_right_type = _r
_sp.order_u = 0
_sp.order_v = 0
cu_beziercurve_015.materials.append(mat_marfil)
cu_beziercurve_015.use_path = True
cu_beziercurve_015.use_path_clamp = True
cu_beziercurve_015.bevel_resolution = 0
cu_beziercurve_015.fill_mode = 'HALF'
cu_beziercurve_014 = bpy.data.curves.new('BezierCurve.014', 'CURVE')
cu_beziercurve_014.dimensions = '3D'
_sp = cu_beziercurve_014.splines.new('BEZIER'); _sp.bezier_points.add(16)
_sp.bezier_points.foreach_set('co', [0.002322, -1.682, 0.0, 0.4312, -1.683, 1.999e-09, 0.4253, -1.461, 0.0, 0.4879, -1.465, 0.0, 0.452, -1.736, 0.0, 0.4692, -1.8, 0.0, 0.4393, -1.83, 0.0, 0.378, -1.936, 0.0, 0.3005, -1.952, 0.0, 0.4093, -3.059, 0.0, 0.4229, -3.177, 0.0, 0.4443, -3.241, 0.0, 0.5089, -3.552, 0.0, 0.6657, -3.963, 0.0, 0.7206, -4.076, 0.0, 0.6482, -4.217, 0.0, -0.0008455, -4.215, 0.0])
_sp.bezier_points.foreach_set('handle_left', [0.02621, -1.66, 0.0, 0.3447, -1.679, 1.903e-09, 0.4268, -1.539, 5.574e-10, 0.446, -1.464, 0.0, 0.5005, -1.723, 0.0, 0.4894, -1.789, 0.0, 0.4379, -1.807, 0.0, 0.3795, -1.824, 0.0, 0.3272, -1.944, 0.0, 0.3389, -2.572, 0.0, 0.4716, -3.166, 0.0, 0.4636, -3.233, 0.0, 0.4822, -3.521, 0.0, 0.7535, -3.689, 0.0, 0.7212, -3.987, 0.0, 0.7076, -4.218, 0.0, 0.1302, -4.219, 0.0])
_sp.bezier_points.foreach_set('handle_right', [0.06164, -1.683, 0.0, 0.4305, -1.575, 1.292e-09, 0.4564, -1.463, 0.0, 0.4897, -1.722, 0.0, 0.4856, -1.739, 0.0, 0.4385, -1.8, 0.0, 0.3858, -1.831, 0.0, 0.3473, -1.939, 0.0, 0.3235, -2.283, 0.0, 0.4682, -3.053, 0.0, 0.4678, -3.181, 0.0, 0.4321, -3.425, 0.0, 0.5826, -3.638, 0.0, 0.7145, -3.963, 0.0, 0.7218, -4.221, 0.0, 0.4636, -4.219, 0.0, 0.04, -4.219, 0.0])
for _p, _l, _r in zip(_sp.bezier_points, ['FREE', 'FREE', 'FREE', 'FREE', 'FREE', 'FREE', 'FREE', 'FREE', 'FREE', 'FREE', 'FREE', 'FREE', 'ALIGNED', 'FREE', 'FREE', 'FREE', 'FREE'], ['FREE', 'FREE', 'FREE', 'FREE', 'FREE', 'FREE', 'FREE', 'FREE', 'FREE', 'FREE', 'FREE', 'FREE', 'ALIGNED', 'FREE', 'FREE', 'FREE', 'FREE']): _p.handle_left_type = _l; _p.handle_right_type = _r
_sp.order_u = 0
_sp.order_v = 0
cu_beziercurve_014.materials.append(mat_marfil)
cu_beziercurve_014.use_path = True
cu_beziercurve_014.use_path_clamp = True
cu_beziercurve_014.bevel_resolution = 0
cu_beziercurve_014.fill_mode = 'HALF'
cu_beziercurve_013 = bpy.data.curves.new('BezierCurve.013', 'CURVE')
cu_beziercurve_013.dimensions = '3D'
_sp = cu_beziercurve_013.splines.new('BEZIER'); _sp.bezier_points.add(7)
_sp.bezier_points.foreach_set('co', [-0.005937, -3.218, 0.0, 0.5016, -3.223, 0.0, 0.4708, -3.381, 0.0, 0.5089, -3.552, 0.0, 0.6657, -3.963, 0.0, 0.7206, -4.076, 0.0, 0.6482, -4.217, 0.0, -0.0008455, -4.215, 0.0])
_sp.bezier_points.foreach_set('handle_left', [-0.0764, -2.73, 0.0, 0.2678, -3.216, 0.0, 0.5195, -3.37, 0.0, 0.4822, -3.521, 0.0, 0.7535, -3.689, 0.0, 0.7212, -3.987, 0.0, 0.7076, -4.218, 0.0, 0.1302, -4.219, 0.0])
_sp.bezier_points.foreach_set('handle_right', [0.1636, -3.218, 0.0, 0.6314, -3.289, 0.0, 0.4607, -3.44, 0.0, 0.5826, -3.638, 0.0, 0.7145, -3.963, 0.0, 0.7218, -4.221, 0.0, 0.4636, -4.219, 0.0, 0.04, -4.219, 0.0])
for _p, _l, _r in zip(_sp.bezier_points, ['FREE', 'FREE', 'FREE', 'ALIGNED', 'FREE', 'FREE', 'FREE', 'FREE'], ['FREE', 'FREE', 'FREE', 'ALIGNED', 'FREE', 'FREE', 'FREE', 'FREE']): _p.handle_left_type = _l; _p.handle_right_type = _r
_sp.order_u = 0
_sp.order_v = 0
_sp.use_smooth = False
cu_beziercurve_013.materials.append(mat_marfil)
cu_beziercurve_013.use_path = True
cu_beziercurve_013.use_path_clamp = True
cu_beziercurve_013.bevel_resolution = 0
cu_beziercurve_013.fill_mode = 'HALF'
cu_beziercurve_012 = bpy.data.curves.new('BezierCurve.012', 'CURVE')
cu_beziercurve_012.dimensions = '3D'
_sp = cu_beziercurve_012.splines.new('BEZIER'); _sp.bezier_points.add(9)
_sp.bezier_points.foreach_set('co', [0.00558, -1.468, 0.0, 0.4456, -1.894, 0.0, 0.2573, -2.327, 0.0, 0.2419, -2.511, 0.0, 0.3919, -3.411, 0.0, 0.4852, -3.598, 0.0, 0.6694, -3.97, 0.0, 0.7206, -4.076, 0.0, 0.6482, -4.217, 0.0, -0.0008455, -4.215, 0.0])
_sp.bezier_points.foreach_set('handle_left', [-0.1411, -1.327, 0.0, 0.4466, -1.594, 0.0, 0.4279, -2.172, 0.0, 0.4678, -2.471, 0.0, 0.1842, -3.031, 0.0, 0.4574, -3.439, 0.0, 0.7839, -3.733, 0.0, 0.7212, -3.987, 0.0, 0.7076, -4.218, 0.0, 0.1302, -4.219, 0.0])
_sp.bezier_points.foreach_set('handle_right', [0.2541, -1.464, 0.0, 0.445, -2.089, 0.0, 0.5536, -2.397, 0.0, 0.2335, -2.724, 0.0, 0.4754, -3.411, 0.0, 0.5117, -3.707, 0.0, 0.7182, -3.971, 0.0, 0.7218, -4.221, 0.0, 0.4636, -4.219, 0.0, 0.04, -4.219, 0.0])
for _p, _l, _r in zip(_sp.bezier_points, ['VECTOR', 'ALIGNED', 'FREE', 'FREE', 'FREE', 'FREE', 'FREE', 'FREE', 'FREE', 'FREE'], ['FREE', 'ALIGNED', 'FREE', 'FREE', 'FREE', 'FREE', 'FREE', 'FREE', 'FREE', 'FREE']): _p.handle_left_type = _l; _p.handle_right_type = _r
_sp.order_u = 0
_sp.order_v = 0
cu_beziercurve_012.materials.append(mat_marfil)
cu_beziercurve_012.use_path = True
cu_beziercurve_012.use_path_clamp = True
cu_beziercurve_012.bevel_resolution = 0
cu_beziercurve_012.fill_mode = 'HALF'
cu_beziercurve_011 = bpy.data.curves.new('BezierCurve.011', 'CURVE')
cu_beziercurve_011.dimensions = '3D'
_sp = cu_beziercurve_011.splines.new('BEZIER'); _sp.bezier_points.add(9)
_sp.bezier_points.foreach_set('co', [0.00558, -1.468, 0.0, 0.4456, -1.894, 0.0, 0.2573, -2.327, 0.0, 0.2419, -2.511, 0.0, 0.3919, -3.411, 0.0, 0.4852, -3.598, 0.0, 0.6694, -3.97, 0.0, 0.7206, -4.076, 0.0, 0.6482, -4.217, 0.0, -0.0008455, -4.215, 0.0])
_sp.bezier_points.foreach_set('handle_left', [-0.1411, -1.327, 0.0, 0.4466, -1.594, 0.0, 0.4279, -2.172, 0.0, 0.4678, -2.471, 0.0, 0.1842, -3.031, 0.0, 0.4574, -3.439, 0.0, 0.7839, -3.733, 0.0, 0.7212, -3.987, 0.0, 0.7076, -4.218, 0.0, 0.1302, -4.219, 0.0])
_sp.bezier_points.foreach_set('handle_right', [0.2541, -1.464, 0.0, 0.445, -2.089, 0.0, 0.5536, -2.397, 0.0, 0.2335, -2.724, 0.0, 0.4754, -3.411, 0.0, 0.5117, -3.707, 0.0, 0.7182, -3.971, 0.0, 0.7218, -4.221, 0.0, 0.4636, -4.219, 0.0, 0.04, -4.219, 0.0])
for _p, _l, _r in zip(_sp.bezier_points, ['VECTOR', 'ALIGNED', 'FREE', 'FREE', 'FREE', 'FREE', 'FREE', 'FREE', 'FREE', 'FREE'], ['FREE', 'ALIGNED', 'FREE', 'FREE', 'FREE', 'FREE', 'FREE', 'FREE', 'FREE', 'FREE']): _p.handle_left_type = _l; _p.handle_right_type = _r
_sp.order_u = 0
_sp.order_v = 0
cu_beziercurve_011.materials.append(mat_marfil)
cu_beziercurve_011.use_path = True
cu_beziercurve_011.use_path_clamp = True
cu_beziercurve_011.bevel_resolution = 0
cu_beziercurve_011.fill_mode = 'HALF'
cu_beziercurve_010 = bpy.data.curves.new('BezierCurve.010', 'CURVE')
cu_beziercurve_010.dimensions = '3D'
_sp = cu_beziercurve_010.splines.new('BEZIER'); _sp.bezier_points.add(9)
_sp.bezier_points.foreach_set('co', [0.00558, -1.468, 0.0, 0.4456, -1.894, 0.0, 0.2573, -2.327, 0.0, 0.2419, -2.511, 0.0, 0.3919, -3.411, 0.0, 0.4852, -3.598, 0.0, 0.6694, -3.97, 0.0, 0.7206, -4.076, 0.0, 0.6482, -4.217, 0.0, -0.0008455, -4.215, 0.0])
_sp.bezier_points.foreach_set('handle_left', [-0.1411, -1.327, 0.0, 0.4466, -1.594, 0.0, 0.4279, -2.172, 0.0, 0.4678, -2.471, 0.0, 0.1842, -3.031, 0.0, 0.4574, -3.439, 0.0, 0.7839, -3.733, 0.0, 0.7212, -3.987, 0.0, 0.7076, -4.218, 0.0, 0.1302, -4.219, 0.0])
_sp.bezier_points.foreach_set('handle_right', [0.2541, -1.464, 0.0, 0.445, -2.089, 0.0, 0.5536, -2.397, 0.0, 0.2335, -2.724, 0.0, 0.4754, -3.411, 0.0, 0.5117, -3.707, 0.0, 0.7182, -3.971, 0.0, 0.7218, -4.221, 0.0, 0.4636, -4.219, 0.0, 0.04, -4.219, 0.0])
for _p, _l, _r in zip(_sp.bezier_points, ['VECTOR', 'ALIGNED', 'FREE', 'FREE', 'FREE', 'FREE', 'FREE', 'FREE', 'FREE', 'FREE'], ['FREE', 'ALIGNED', 'FREE', 'FREE', 'FREE', 'FREE', 'FREE', 'FREE', 'FREE', 'FREE']): _p.handle_left_type = _l; _p.handle_right_type = _r
_sp.order_u = 0
_sp.order_v = 0
cu_beziercurve_010.materials.append(mat_marfil)
cu_beziercurve_010.use_path = True
cu_beziercurve_010.use_path_clamp = True
cu_beziercurve_010.bevel_resolution = 0
cu_beziercurve_010.fill_mode = 'HALF'
cu_beziercurve_009 = bpy.data.curves.new('BezierCurve.009', 'CURVE')
cu_beziercurve_009.dimensions = '3D'
_sp = cu_beziercurve_009.splines.new('BEZIER'); _sp.bezier_points.add(9)
_sp.bezier_points.foreach_set('co', [0.00558, -1.468, 0.0, 0.4456, -1.894, 0.0, 0.2573, -2.327, 0.0, 0.2419, -2.511, 0.0, 0.3919, -3.411, 0.0, 0.4852, -3.598, 0.0, 0.6694, -3.97, 0.0, 0.7206, -4.076, 0.0, 0.6482, -4.217, 0.0, -0.0008455, -4.215, 0.0])
_sp.bezier_points.foreach_set('handle_left', [-0.1411, -1.327, 0.0, 0.4466, -1.594, 0.0, 0.4279, -2.172, 0.0, 0.4678, -2.471, 0.0, 0.1842, -3.031, 0.0, 0.4574, -3.439, 0.0, 0.7839, -3.733, 0.0, 0.7212, -3.987, 0.0, 0.7076, -4.218, 0.0, 0.1302, -4.219, 0.0])
_sp.bezier_points.foreach_set('handle_right', [0.2541, -1.464, 0.0, 0.445, -2.089, 0.0, 0.5536, -2.397, 0.0, 0.2335, -2.724, 0.0, 0.4754, -3.411, 0.0, 0.5117, -3.707, 0.0, 0.7182, -3.971, 0.0, 0.7218, -4.221, 0.0, 0.4636, -4.219, 0.0, 0.04, -4.219, 0.0])
for _p, _l, _r in zip(_sp.bezier_points, ['VECTOR', 'ALIGNED', 'FREE', 'FREE', 'FREE', 'FREE', 'FREE', 'FREE', 'FREE', 'FREE'], ['FREE', 'ALIGNED', 'FREE', 'FREE', 'FREE', 'FREE', 'FREE', 'FREE', 'FREE', 'FREE']): _p.handle_left_type = _l; _p.handle_right_type = _r
_sp.order_u = 0
_sp.order_v = 0
cu_beziercurve_009.materials.append(mat_marfil)
cu_beziercurve_009.use_path = True
cu_beziercurve_009.use_path_clamp = True
cu_beziercurve_009.bevel_resolution = 0
cu_beziercurve_009.fill_mode = 'HALF'
cu_beziercurve_008 = bpy.data.curves.new('BezierCurve.008', 'CURVE')
cu_beziercurve_008.dimensions = '3D'
_sp = cu_beziercurve_008.splines.new('BEZIER'); _sp.bezier_points.add(9)
_sp.bezier_points.foreach_set('co', [0.00558, -1.468, 0.0, 0.4456, -1.894, 0.0, 0.2573, -2.327, 0.0, 0.2419, -2.511, 0.0, 0.3919, -3.411, 0.0, 0.4852, -3.598, 0.0, 0.6694, -3.97, 0.0, 0.7206, -4.076, 0.0, 0.6482, -4.217, 0.0, -0.0008455, -4.215, 0.0])
_sp.bezier_points.foreach_set('handle_left', [-0.1411, -1.327, 0.0, 0.4466, -1.594, 0.0, 0.4279, -2.172, 0.0, 0.4678, -2.471, 0.0, 0.1842, -3.031, 0.0, 0.4574, -3.439, 0.0, 0.7839, -3.733, 0.0, 0.7212, -3.987, 0.0, 0.7076, -4.218, 0.0, 0.1302, -4.219, 0.0])
_sp.bezier_points.foreach_set('handle_right', [0.2541, -1.464, 0.0, 0.445, -2.089, 0.0, 0.5536, -2.397, 0.0, 0.2335, -2.724, 0.0, 0.4754, -3.411, 0.0, 0.5117, -3.707, 0.0, 0.7182, -3.971, 0.0, 0.7218, -4.221, 0.0, 0.4636, -4.219, 0.0, 0.04, -4.219, 0.0])
for _p, _l, _r in zip(_sp.bezier_points, ['VECTOR', 'ALIGNED', 'FREE', 'FREE', 'FREE', 'FREE', 'FREE', 'FREE', 'FREE', 'FREE'], ['FREE', 'ALIGNED', 'FREE', 'FREE', 'FREE', 'FREE', 'FREE', 'FREE', 'FREE', 'FREE']): _p.handle_left_type = _l; _p.handle_right_type = _r
_sp.order_u = 0
_sp.order_v = 0
cu_beziercurve_008.materials.append(mat_marfil)
cu_beziercurve_008.use_path = True
cu_beziercurve_008.use_path_clamp = True
cu_beziercurve_008.bevel_resolution = 0
cu_beziercurve_008.fill_mode = 'HALF'
cu_beziercurve_007 = bpy.data.curves.new('BezierCurve.007', 'CURVE')
cu_beziercurve_007.dimensions = '3D'
_sp = cu_beziercurve_007.splines.new('BEZIER'); _sp.bezier_points.add(9)
_sp.bezier_points.foreach_set('co', [0.00558, -1.468, 0.0, 0.4456, -1.894, 0.0, 0.2573, -2.327, 0.0, 0.2419, -2.511, 0.0, 0.3919, -3.411, 0.0, 0.4852, -3.598, 0.0, 0.6694, -3.97, 0.0, 0.7206, -4.076, 0.0, 0.6482, -4.217, 0.0, -0.0008455, -4.215, 0.0])
_sp.bezier_points.foreach_set('handle_left', [-0.1411, -1.327, 0.0, 0.4466, -1.594, 0.0, 0.4279, -2.172, 0.0, 0.4678, -2.471, 0.0, 0.1842, -3.031, 0.0, 0.4574, -3.439, 0.0, 0.7839, -3.733, 0.0, 0.7212, -3.987, 0.0, 0.7076, -4.218, 0.0, 0.1302, -4.219, 0.0])
_sp.bezier_points.foreach_set('handle_right', [0.2541, -1.464, 0.0, 0.445, -2.089, 0.0, 0.5536, -2.397, 0.0, 0.2335, -2.724, 0.0, 0.4754, -3.411, 0.0, 0.5117, -3.707, 0.0, 0.7182, -3.971, 0.0, 0.7218, -4.221, 0.0, 0.4636, -4.219, 0.0, 0.04, -4.219, 0.0])
for _p, _l, _r in zip(_sp.bezier_points, ['VECTOR', 'ALIGNED', 'FREE', 'FREE', 'FREE', 'FREE', 'FREE', 'FREE', 'FREE', 'FREE'], ['FREE', 'ALIGNED', 'FREE', 'FREE', 'FREE', 'FREE', 'FREE', 'FREE', 'FREE', 'FREE']): _p.handle_left_type = _l; _p.handle_right_type = _r
_sp.order_u = 0
_sp.order_v = 0
cu_beziercurve_007.materials.append(mat_marfil)
cu_beziercurve_007.use_path = True
cu_beziercurve_007.use_path_clamp = True
cu_beziercurve_007.bevel_resolution = 0
cu_beziercurve_007.fill_mode = 'HALF'
cu_beziercurve_006 = bpy.data.curves.new('BezierCurve.006', 'CURVE')
cu_beziercurve_006.dimensions = '3D'
_sp = cu_beziercurve_006.splines.new('BEZIER'); _sp.bezier_points.add(9)
_sp.bezier_points.foreach_set('co', [0.00558, -1.468, 0.0, 0.4456, -1.894, 0.0, 0.2573, -2.327, 0.0, 0.2419, -2.511, 0.0, 0.3919, -3.411, 0.0, 0.4852, -3.598, 0.0, 0.6694, -3.97, 0.0, 0.7206, -4.076, 0.0, 0.6482, -4.217, 0.0, -0.0008455, -4.215, 0.0])
_sp.bezier_points.foreach_set('handle_left', [-0.1411, -1.327, 0.0, 0.4466, -1.594, 0.0, 0.4279, -2.172, 0.0, 0.4678, -2.471, 0.0, 0.1842, -3.031, 0.0, 0.4574, -3.439, 0.0, 0.7839, -3.733, 0.0, 0.7212, -3.987, 0.0, 0.7076, -4.218, 0.0, 0.1302, -4.219, 0.0])
_sp.bezier_points.foreach_set('handle_right', [0.2541, -1.464, 0.0, 0.445, -2.089, 0.0, 0.5536, -2.397, 0.0, 0.2335, -2.724, 0.0, 0.4754, -3.411, 0.0, 0.5117, -3.707, 0.0, 0.7182, -3.971, 0.0, 0.7218, -4.221, 0.0, 0.4636, -4.219, 0.0, 0.04, -4.219, 0.0])
for _p, _l, _r in zip(_sp.bezier_points, ['VECTOR', 'ALIGNED', 'FREE', 'FREE', 'FREE', 'FREE', 'FREE', 'FREE', 'FREE', 'FREE'], ['FREE', 'ALIGNED', 'FREE', 'FREE', 'FREE', 'FREE', 'FREE', 'FREE', 'FREE', 'FREE']): _p.handle_left_type = _l; _p.handle_right_type = _r
_sp.order_u = 0
_sp.order_v = 0
cu_beziercurve_006.materials.append(mat_marfil)
cu_beziercurve_006.use_path = True
cu_beziercurve_006.use_path_clamp = True
cu_beziercurve_006.bevel_resolution = 0
cu_beziercurve_006.fill_mode = 'HALF'
cu_beziercurve_005 = bpy.data.curves.new('BezierCurve.005', 'CURVE')
cu_beziercurve_005.dimensions = '3D'
_sp = cu_beziercurve_005.splines.new('BEZIER'); _sp.bezier_points.add(7)
_sp.bezier_points.foreach_set('co', [-0.005937, -3.218, 0.0, 0.5016, -3.223, 0.0, 0.4708, -3.381, 0.0, 0.5089, -3.552, 0.0, 0.6657, -3.963, 0.0, 0.7206, -4.076, 0.0, 0.6482, -4.217, 0.0, -0.0008455, -4.215, 0.0])
_sp.bezier_points.foreach_set('handle_left', [-0.0764, -2.73, 0.0, 0.2678, -3.216, 0.0, 0.5195, -3.37, 0.0, 0.4822, -3.521, 0.0, 0.7535, -3.689, 0.0, 0.7212, -3.987, 0.0, 0.7076, -4.218, 0.0, 0.1302, -4.219, 0.0])
_sp.bezier_points.foreach_set('handle_right', [0.1636, -3.218, 0.0, 0.6314, -3.289, 0.0, 0.4607, -3.44, 0.0, 0.5826, -3.638, 0.0, 0.7145, -3.963, 0.0, 0.7218, -4.221, 0.0, 0.4636, -4.219, 0.0, 0.04, -4.219, 0.0])
for _p, _l, _r in zip(_sp.bezier_points, ['FREE', 'FREE', 'FREE', 'ALIGNED', 'FREE', 'FREE', 'FREE', 'FREE'], ['FREE', 'FREE', 'FREE', 'ALIGNED', 'FREE', 'FREE', 'FREE', 'FREE']): _p.handle_left_type = _l; _p.handle_right_type = _r
_sp.order_u = 0
_sp.order_v = 0
_sp.use_smooth = False
cu_beziercurve_005.materials.append(mat_marfil)
cu_beziercurve_005.use_path = True
cu_beziercurve_005.use_path_clamp = True
cu_beziercurve_005.bevel_resolution = 0
cu_beziercurve_005.fill_mode = 'HALF'
cu_beziercurve_004 = bpy.data.curves.new('BezierCurve.004', 'CURVE')
cu_beziercurve_004.dimensions = '3D'
_sp = cu_beziercurve_004.splines.new('BEZIER'); _sp.bezier_points.add(9)
_sp.bezier_points.foreach_set('co', [0.00558, -1.468, 0.0, 0.4456, -1.894, 0.0, 0.2573, -2.327, 0.0, 0.2419, -2.511, 0.0, 0.3919, -3.411, 0.0, 0.4852, -3.598, 0.0, 0.6694, -3.97, 0.0, 0.7206, -4.076, 0.0, 0.6482, -4.217, 0.0, -0.0008455, -4.215, 0.0])
_sp.bezier_points.foreach_set('handle_left', [-0.1411, -1.327, 0.0, 0.4466, -1.594, 0.0, 0.4279, -2.172, 0.0, 0.4678, -2.471, 0.0, 0.1842, -3.031, 0.0, 0.4574, -3.439, 0.0, 0.7839, -3.733, 0.0, 0.7212, -3.987, 0.0, 0.7076, -4.218, 0.0, 0.1302, -4.219, 0.0])
_sp.bezier_points.foreach_set('handle_right', [0.2541, -1.464, 0.0, 0.445, -2.089, 0.0, 0.5536, -2.397, 0.0, 0.2335, -2.724, 0.0, 0.4754, -3.411, 0.0, 0.5117, -3.707, 0.0, 0.7182, -3.971, 0.0, 0.7218, -4.221, 0.0, 0.4636, -4.219, 0.0, 0.04, -4.219, 0.0])
for _p, _l, _r in zip(_sp.bezier_points, ['VECTOR', 'ALIGNED', 'FREE', 'FREE', 'FREE', 'FREE', 'FREE', 'FREE', 'FREE', 'FREE'], ['FREE', 'ALIGNED', 'FREE', 'FREE', 'FREE', 'FREE', 'FREE', 'FREE', 'FREE', 'FREE']): _p.handle_left_type = _l; _p.handle_right_type = _r
_sp.order_u = 0
_sp.order_v = 0
cu_beziercurve_004.materials.append(mat_marfil)
cu_beziercurve_004.use_path = True
cu_beziercurve_004.use_path_clamp = True
cu_beziercurve_004.bevel_resolution = 0
cu_beziercurve_004.fill_mode = 'HALF'
cu_beziercurve_003 = bpy.data.curves.new('BezierCurve.003', 'CURVE')
cu_beziercurve_003.dimensions = '3D'
_sp = cu_beziercurve_003.splines.new('BEZIER'); _sp.bezier_points.add(16)
_sp.bezier_points.foreach_set('co', [0.002322, -1.682, 0.0, 0.4312, -1.683, 1.999e-09, 0.4253, -1.461, 0.0, 0.4879, -1.465, 0.0, 0.452, -1.736, 0.0, 0.4692, -1.8, 0.0, 0.4393, -1.83, 0.0, 0.378, -1.936, 0.0, 0.3005, -1.952, 0.0, 0.4093, -3.059, 0.0, 0.4229, -3.177, 0.0, 0.4443, -3.241, 0.0, 0.5089, -3.552, 0.0, 0.6657, -3.963, 0.0, 0.7206, -4.076, 0.0, 0.6482, -4.217, 0.0, -0.0008455, -4.215, 0.0])
_sp.bezier_points.foreach_set('handle_left', [0.02621, -1.66, 0.0, 0.3447, -1.679, 1.903e-09, 0.4268, -1.539, 5.574e-10, 0.446, -1.464, 0.0, 0.5005, -1.723, 0.0, 0.4894, -1.789, 0.0, 0.4379, -1.807, 0.0, 0.3795, -1.824, 0.0, 0.3272, -1.944, 0.0, 0.3389, -2.572, 0.0, 0.4716, -3.166, 0.0, 0.4636, -3.233, 0.0, 0.4822, -3.521, 0.0, 0.7535, -3.689, 0.0, 0.7212, -3.987, 0.0, 0.7076, -4.218, 0.0, 0.1302, -4.219, 0.0])
_sp.bezier_points.foreach_set('handle_right', [0.06164, -1.683, 0.0, 0.4305, -1.575, 1.292e-09, 0.4564, -1.463, 0.0, 0.4897, -1.722, 0.0, 0.4856, -1.739, 0.0, 0.4385, -1.8, 0.0, 0.3858, -1.831, 0.0, 0.3473, -1.939, 0.0, 0.3235, -2.283, 0.0, 0.4682, -3.053, 0.0, 0.4678, -3.181, 0.0, 0.4321, -3.425, 0.0, 0.5826, -3.638, 0.0, 0.7145, -3.963, 0.0, 0.7218, -4.221, 0.0, 0.4636, -4.219, 0.0, 0.04, -4.219, 0.0])
for _p, _l, _r in zip(_sp.bezier_points, ['FREE', 'FREE', 'FREE', 'FREE', 'FREE', 'FREE', 'FREE', 'FREE', 'FREE', 'FREE', 'FREE', 'FREE', 'ALIGNED', 'FREE', 'FREE', 'FREE', 'FREE'], ['FREE', 'FREE', 'FREE', 'FREE', 'FREE', 'FREE', 'FREE', 'FREE', 'FREE', 'FREE', 'FREE', 'FREE', 'ALIGNED', 'FREE', 'FREE', 'FREE', 'FREE']): _p.handle_left_type = _l; _p.handle_right_type = _r
_sp.order_u = 0
_sp.order_v = 0
cu_beziercurve_003.materials.append(mat_marfil)
cu_beziercurve_003.use_path = True
cu_beziercurve_003.use_path_clamp = True
cu_beziercurve_003.bevel_resolution = 0
cu_beziercurve_003.fill_mode = 'HALF'
cu_beziercurve_002 = bpy.data.curves.new('BezierCurve.002', 'CURVE')
cu_beziercurve_002.dimensions = '3D'
_sp = cu_beziercurve_002.splines.new('BEZIER'); _sp.bezier_points.add(13)
_sp.bezier_points.foreach_set('co', [0.00558, -0.9445, 0.0, 0.1263, -1.11, 0.0, 0.2657, -1.863, 0.0, 0.2628, -1.942, 0.0, 0.2628, -2.006, 0.0, 0.3786, -2.139, 0.0, 0.4058, -2.268, 0.0, 0.2251, -2.29, 0.0, 0.4395, -3.411, 0.0, 0.4852, -3.598, 0.0, 0.6694, -3.97, 0.0, 0.7206, -4.076, 0.0, 0.6482, -4.217, 0.0, -0.0008455, -4.215, 0.0])
_sp.bezier_points.foreach_set('handle_left', [-0.03465, -0.8895, 0.0, 0.2002, -1.083, 0.0, 0.2942, -1.697, 0.0, 0.3086, -1.941, 0.0, 0.2642, -1.97, 0.0, 0.413, -2.133, 0.0, 0.4643, -2.267, 0.0, 0.2689, -2.28, 0.0, 0.1814, -3.048, 0.0, 0.4574, -3.484, 0.0, 0.7839, -3.733, 0.0, 0.7212, -3.987, 0.0, 0.7076, -4.218, 0.0, 0.1302, -4.219, 0.0])
_sp.bezier_points.foreach_set('handle_right', [0.1393, -0.9427, 0.0, 0.494, -1.229, 0.0, 0.316, -1.86, 0.0, 0.2642, -1.976, 0.0, 0.4533, -1.985, 0.0, 0.4866, -2.143, 0.0, 0.3294, -2.274, 0.0, 0.2223, -2.486, 0.0, 0.5147, -3.411, 0.0, 0.5117, -3.707, 0.0, 0.7182, -3.971, 0.0, 0.7218, -4.221, 0.0, 0.4636, -4.219, 0.0, 0.04, -4.219, 0.0])
for _p, _l, _r in zip(_sp.bezier_points, ['VECTOR', 'FREE', 'FREE', 'FREE', 'FREE', 'FREE', 'FREE', 'FREE', 'FREE', 'FREE', 'FREE', 'FREE', 'FREE', 'FREE'], ['FREE', 'FREE', 'FREE', 'FREE', 'FREE', 'FREE', 'FREE', 'FREE', 'FREE', 'FREE', 'FREE', 'FREE', 'FREE', 'FREE']): _p.handle_left_type = _l; _p.handle_right_type = _r
_sp.order_u = 0
_sp.order_v = 0
cu_beziercurve_002.materials.append(mat_marfil)
cu_beziercurve_002.use_path = True
cu_beziercurve_002.use_path_clamp = True
cu_beziercurve_002.bevel_resolution = 0
cu_beziercurve_002.fill_mode = 'HALF'
cu_beziercurve_001 = bpy.data.curves.new('BezierCurve.001', 'CURVE')
cu_beziercurve_001.dimensions = '3D'
_sp = cu_beziercurve_001.splines.new('BEZIER'); _sp.bezier_points.add(14)
_sp.bezier_points.foreach_set('co', [0.0002558, -0.1215, 0.0, 0.06592, -0.3558, 0.0, 0.3055, -0.5208, 0.0, 0.5011, -0.5952, 0.0, 0.3323, -1.087, 0.0, 0.3268, -1.188, 0.0, 0.3256, -1.265, 0.0, 0.4415, -1.441, 0.0, 0.4637, -1.651, 0.0, 0.2837, -1.651, 0.0, 0.4957, -3.191, 0.0, 0.5363, -3.462, 0.0, 0.6847, -3.952, 0.0, 0.684, -4.224, 0.0, -0.09795, -4.225, 0.0])
_sp.bezier_points.foreach_set('handle_left', [-0.02163, -0.04338, 0.0, 0.1399, -0.3291, 0.0, 0.1984, -0.454, 0.0, 0.4678, -0.5509, 0.0, 0.3607, -0.7728, 0.0, 0.3838, -1.186, 0.0, 0.3271, -1.23, 0.0, 0.4759, -1.435, 0.0, 0.5222, -1.65, 0.0, 0.3472, -1.654, 0.0, 0.1814, -2.371, 0.0, 0.488, -3.216, 0.0, 0.8708, -3.707, 0.0, 0.7671, -4.223, 0.0, 0.03309, -4.229, 0.0])
_sp.bezier_points.foreach_set('handle_right', [0.1553, -0.125, 0.0, 0.1458, -0.4108, 0.0, 0.45, -0.5263, 0.0, 0.3406, -0.7172, 0.0, 0.3998, -1.087, 0.0, 0.3282, -1.223, 0.0, 0.5506, -1.261, 0.0, 0.5495, -1.445, 0.0, 0.3726, -1.652, 0.0, 0.286, -1.709, 0.0, 0.7549, -3.197, 0.0, 0.5807, -3.656, 0.0, 0.7824, -3.953, 0.0, 0.4994, -4.227, 0.0, -0.0571, -4.229, 0.0])
for _p, _l, _r in zip(_sp.bezier_points, ['VECTOR', 'FREE', 'FREE', 'FREE', 'FREE', 'FREE', 'FREE', 'FREE', 'FREE', 'FREE', 'FREE', 'FREE', 'FREE', 'FREE', 'FREE'], ['FREE', 'VECTOR', 'FREE', 'FREE', 'FREE', 'FREE', 'FREE', 'FREE', 'FREE', 'FREE', 'FREE', 'FREE', 'FREE', 'FREE', 'FREE']): _p.handle_left_type = _l; _p.handle_right_type = _r
_sp.order_u = 0
_sp.order_v = 0
cu_beziercurve_001.materials.append(mat_marfil)
cu_beziercurve_001.use_path = True
cu_beziercurve_001.use_path_clamp = True
cu_beziercurve_001.bevel_resolution = 0
cu_beziercurve_001.fill_mode = 'HALF'
cu_beziercurve = bpy.data.curves.new('BezierCurve', 'CURVE')
cu_beziercurve.dimensions = '3D'
_sp = cu_beziercurve.splines.new('BEZIER'); _sp.bezier_points.add(12)
_sp.bezier_points.foreach_set('co', [-0.08139, -0.02209, 0.0, 0.1798, -0.1408, 0.0, 0.3212, -0.8785, 0.0, 0.3256, -1.007, 0.0, 0.3256, -1.109, 0.0, 0.4772, -1.294, 0.0, 0.5044, -1.473, 0.0, 0.2837, -1.473, 0.0, 0.4957, -3.191, 0.0, 0.5363, -3.462, 0.0, 0.6847, -3.952, 0.0, 0.684, -4.224, 0.0, -0.09795, -4.225, 0.0])
_sp.bezier_points.foreach_set('handle_left', [-0.1685, 0.0175, 0.0, 0.09277, -0.1013, 0.0, 0.7951, -0.1013, 0.0, 0.3826, -1.004, 0.0, 0.3271, -1.073, 0.0, 0.4894, -1.263, 0.0, 0.5629, -1.471, 0.0, 0.3472, -1.475, 0.0, 0.1814, -2.371, 0.0, 0.488, -3.216, 0.0, 0.8708, -3.707, 0.0, 0.7671, -4.223, 0.0, 0.03309, -4.229, 0.0])
_sp.bezier_points.foreach_set('handle_right', [0.2707, -0.02044, 0.0, 0.4701, -0.2113, 0.0, 0.3888, -0.8785, 0.0, 0.327, -1.042, 0.0, 0.574, -1.115, 0.0, 0.5901, -1.296, 0.0, 0.4132, -1.473, 0.0, 0.286, -1.53, 0.0, 0.7549, -3.197, 0.0, 0.5807, -3.656, 0.0, 0.7824, -3.953, 0.0, 0.4994, -4.227, 0.0, -0.0571, -4.229, 0.0])
for _p, _l, _r in zip(_sp.bezier_points, ['VECTOR', 'VECTOR', 'FREE', 'FREE', 'FREE', 'FREE', 'FREE', 'FREE', 'FREE', 'FREE', 'FREE', 'FREE', 'FREE'], ['FREE', 'FREE', 'FREE', 'FREE', 'FREE', 'FREE', 'FREE', 'FREE', 'FREE', 'FREE', 'FREE', 'FREE', 'FREE']): _p.handle_left_type = _l; _p.handle_right_type = _r
_sp.order_u = 0
_sp.order_v = 0
cu_beziercurve.materials.append(mat_marfil)
cu_beziercurve.use_path = True
cu_beziercurve.use_path_clamp = True
cu_beziercurve.bevel_resolution = 0
cu_beziercurve.fill_mode = 'HALF'

# ---- objects
ob_camera_004 = bpy.data.objects.new('Camera.004', cam_camera_004)
ob_camera_003 = bpy.data.objects.new('Camera.003', cam_camera_003)
ob_camera_002 = bpy.data.objects.new('Camera.002', cam_camera_002)
ob_camera_001 = bpy.data.objects.new('Camera.001', cam_camera_001)
ob_beziercurve_032 = bpy.data.objects.new('BezierCurve.032', cu_beziercurve_031)
ob_beziercurve_033 = bpy.data.objects.new('BezierCurve.033', me_mesh_001)
ob_beziercurve_031 = bpy.data.objects.new('BezierCurve.031', cu_beziercurve_030)
ob_beziercurve_030 = bpy.data.objects.new('BezierCurve.030', cu_beziercurve_029)
ob_beziercurve_029 = bpy.data.objects.new('BezierCurve.029', cu_beziercurve_028)
ob_beziercurve_028 = bpy.data.objects.new('BezierCurve.028', cu_beziercurve_027)
ob_beziercurve_027 = bpy.data.objects.new('BezierCurve.027', cu_beziercurve_026)
ob_cube_007 = bpy.data.objects.new('Cube.007', me_cube_007)
ob_beziercurve_026 = bpy.data.objects.new('BezierCurve.026', cu_beziercurve_025)
ob_beziercurve_025 = bpy.data.objects.new('BezierCurve.025', cu_beziercurve_024)
ob_beziercurve_024 = bpy.data.objects.new('BezierCurve.024', cu_beziercurve_023)
ob_beziercurve_023 = bpy.data.objects.new('BezierCurve.023', cu_beziercurve_022)
ob_beziercurve_022 = bpy.data.objects.new('BezierCurve.022', cu_beziercurve_021)
ob_beziercurve_021 = bpy.data.objects.new('BezierCurve.021', cu_beziercurve_020)
ob_beziercurve_020 = bpy.data.objects.new('BezierCurve.020', cu_beziercurve_019)
ob_beziercurve_019 = bpy.data.objects.new('BezierCurve.019', cu_beziercurve_018)
ob_cube_006 = bpy.data.objects.new('Cube.006', me_cube_006)
ob_beziercurve_018 = bpy.data.objects.new('BezierCurve.018', cu_beziercurve_017)
ob_beziercurve_017 = bpy.data.objects.new('BezierCurve.017', cu_beziercurve_016)
ob_beziercurve_016 = bpy.data.objects.new('BezierCurve.016', cu_beziercurve_015)
ob_beziercurve_015 = bpy.data.objects.new('BezierCurve.015', cu_beziercurve_014)
ob_beziercurve_014 = bpy.data.objects.new('BezierCurve.014', cu_beziercurve_013)
ob_cube_005 = bpy.data.objects.new('Cube.005', me_cube_005)
ob_beziercurve_013 = bpy.data.objects.new('BezierCurve.013', cu_beziercurve_012)
ob_beziercurve_012 = bpy.data.objects.new('BezierCurve.012', cu_beziercurve_011)
ob_beziercurve_011 = bpy.data.objects.new('BezierCurve.011', cu_beziercurve_010)
ob_beziercurve_010 = bpy.data.objects.new('BezierCurve.010', cu_beziercurve_009)
ob_beziercurve_009 = bpy.data.objects.new('BezierCurve.009', cu_beziercurve_008)
ob_beziercurve_008 = bpy.data.objects.new('BezierCurve.008', cu_beziercurve_007)
ob_beziercurve_007 = bpy.data.objects.new('BezierCurve.007', cu_beziercurve_006)
ob_cube_001 = bpy.data.objects.new('Cube.001', me_cube_001)
ob_cube_003 = bpy.data.objects.new('Cube.003', me_cube_003)
ob_cube_004 = bpy.data.objects.new('Cube.004', me_cube_004)
ob_cube_002 = bpy.data.objects.new('Cube.002', me_cube_002)
ob_beziercurve_006 = bpy.data.objects.new('BezierCurve.006', cu_beziercurve_005)
ob_cube = bpy.data.objects.new('Cube', me_cube)
ob_beziercurve_004 = bpy.data.objects.new('BezierCurve.004', cu_beziercurve_004)
ob_beziercurve_003 = bpy.data.objects.new('BezierCurve.003', cu_beziercurve_003)
ob_l_uferwei = bpy.data.objects.new('LäuferWeiß', cu_beziercurve_002)
ob_beziercurve_001 = bpy.data.objects.new('BezierCurve.001', cu_beziercurve_001)
ob_damewei = bpy.data.objects.new('DameWeiß', cu_beziercurve)
ob_beziercurve_005 = bpy.data.objects.new('BezierCurve.005', me_mesh)
ob_camera = bpy.data.objects.new('Camera', cam_camera)

# ---- transforms, parenting, visibility, modifiers, constraints
ob_camera_004.location = (4.41, 10.56, 1.003)
ob_camera_004.rotation_euler = (1.654, 0.09535, -2.843)
ob_camera_004.lineart.crease_threshold = 0.0
ob_camera_003.location = (9.915, 6.496, 0.5016)
ob_camera_003.rotation_euler = (1.721, -0.1319, 0.4096)
ob_camera_003.lineart.crease_threshold = 0.0
ob_camera_002.location = (-12.57, 8.306, 4.427)
ob_camera_002.rotation_euler = (1.571, 1.033e-07, -1.571)
ob_camera_002.lineart.crease_threshold = 0.0
ob_camera_001.location = (7.662, 18.0, 3.474)
ob_camera_001.rotation_euler = (1.571, 2.22e-16, -3.142)
ob_camera_001.lineart.crease_threshold = 0.0
ob_beziercurve_032.location = (8.788, 16.21, 4.228)
ob_beziercurve_032.rotation_euler = (1.571, -0.0, 0.0)
ob_beziercurve_032.scale = (-1.0, 1.0, -1.0)
ob_beziercurve_032.lineart.crease_threshold = 0.0
_m = ob_beziercurve_032.modifiers.new('Screw', 'SCREW')
_m.steps = 8
_m.axis = 'Y'
_m.merge_threshold = 0.0
ob_beziercurve_033.parent = ob_beziercurve_032
ob_beziercurve_033.matrix_parent_inverse = Matrix(((-1.0, 0.0, -0.0, -3.879), (0.0, 1.0, -0.0, -2.057), (0.0, 0.0, -1.0, -0.0), (0.0, 0.0, 0.0, 1.0)))
ob_beziercurve_033.location = (-3.963, 2.29, -5.96e-05)
ob_beziercurve_033.scale = (1.0, 1.0, 0.6325)
ob_beziercurve_033.lineart.crease_threshold = 0.0
ob_beziercurve_031.location = (6.526, 16.21, 4.228)
ob_beziercurve_031.rotation_euler = (1.571, -0.0, 0.0)
ob_beziercurve_031.scale = (-1.0, 1.0, -1.0)
ob_beziercurve_031.lineart.crease_threshold = 0.0
_m = ob_beziercurve_031.modifiers.new('Screw', 'SCREW')
_m.steps = 8
_m.axis = 'Y'
_m.merge_threshold = 0.0
ob_beziercurve_030.location = (4.285, 16.21, 4.228)
ob_beziercurve_030.rotation_euler = (1.571, -0.0, 0.0)
ob_beziercurve_030.scale = (-1.0, 1.0, -1.0)
ob_beziercurve_030.lineart.crease_threshold = 0.0
_m = ob_beziercurve_030.modifiers.new('Screw', 'SCREW')
_m.steps = 8
_m.axis = 'Y'
_m.merge_threshold = 0.0
ob_beziercurve_029.location = (15.74, 16.21, 4.228)
ob_beziercurve_029.rotation_euler = (1.571, -0.0, 0.0)
ob_beziercurve_029.scale = (-1.0, 1.0, -1.0)
ob_beziercurve_029.lineart.crease_threshold = 0.0
_m = ob_beziercurve_029.modifiers.new('Screw', 'SCREW')
_m.steps = 8
_m.axis = 'Y'
_m.merge_threshold = 0.0
ob_beziercurve_028.location = (-0.4178, 13.87, 3.859)
ob_beziercurve_028.rotation_euler = (1.571, -0.0, 0.0)
ob_beziercurve_028.scale = (-0.9118, 0.9118, -0.9118)
ob_beziercurve_028.lineart.crease_threshold = 0.0
_m = ob_beziercurve_028.modifiers.new('Screw', 'SCREW')
_m.steps = 8
_m.axis = 'Y'
_m.merge_threshold = 0.0
ob_beziercurve_027.location = (13.43, 16.21, 4.228)
ob_beziercurve_027.rotation_euler = (1.571, -0.0, 1.571)
ob_beziercurve_027.scale = (-1.0, 1.0, -1.0)
ob_beziercurve_027.lineart.crease_threshold = 0.0
_m = ob_beziercurve_027.modifiers.new('Screw', 'SCREW')
_m.steps = 8
_m.axis = 'Y'
_m.merge_threshold = 0.0
ob_cube_007.parent = ob_beziercurve_027
ob_cube_007.matrix_parent_inverse = Matrix(((-1.0, 0.0, 0.0, 0.3469), (0.0, 1.0, 0.0, 1.144), (0.0, 0.0, -1.0, 0.0), (0.0, 0.0, 0.0, 1.0)))
ob_cube_007.location = (0.3469, -0.8243, -5.96e-05)
ob_cube_007.scale = (0.3625, 0.3625, 0.1555)
ob_cube_007.lineart.crease_threshold = 0.0
_m = ob_cube_007.modifiers.new('Mirror', 'MIRROR')
_m.use_axis = (False, False, True)
_m.use_clip = True
ob_beziercurve_026.location = (1.942, 13.87, 3.859)
ob_beziercurve_026.rotation_euler = (1.571, -0.0, 0.0)
ob_beziercurve_026.scale = (-0.9118, 0.9118, -0.9118)
ob_beziercurve_026.lineart.crease_threshold = 0.0
_m = ob_beziercurve_026.modifiers.new('Screw', 'SCREW')
_m.steps = 8
_m.axis = 'Y'
_m.merge_threshold = 0.0
ob_beziercurve_025.location = (4.161, 13.87, 3.859)
ob_beziercurve_025.rotation_euler = (1.571, -0.0, 0.0)
ob_beziercurve_025.scale = (-0.9118, 0.9118, -0.9118)
ob_beziercurve_025.lineart.crease_threshold = 0.0
_m = ob_beziercurve_025.modifiers.new('Screw', 'SCREW')
_m.steps = 8
_m.axis = 'Y'
_m.merge_threshold = 0.0
ob_beziercurve_024.location = (6.427, 13.87, 3.859)
ob_beziercurve_024.rotation_euler = (1.571, -0.0, 0.0)
ob_beziercurve_024.scale = (-0.9118, 0.9118, -0.9118)
ob_beziercurve_024.lineart.crease_threshold = 0.0
_m = ob_beziercurve_024.modifiers.new('Screw', 'SCREW')
_m.steps = 8
_m.axis = 'Y'
_m.merge_threshold = 0.0
ob_beziercurve_023.location = (8.881, 13.87, 3.859)
ob_beziercurve_023.rotation_euler = (1.571, -0.0, 0.0)
ob_beziercurve_023.scale = (-0.9118, 0.9118, -0.9118)
ob_beziercurve_023.lineart.crease_threshold = 0.0
_m = ob_beziercurve_023.modifiers.new('Screw', 'SCREW')
_m.steps = 8
_m.axis = 'Y'
_m.merge_threshold = 0.0
ob_beziercurve_022.location = (11.1, 13.87, 3.859)
ob_beziercurve_022.rotation_euler = (1.571, -0.0, 0.0)
ob_beziercurve_022.scale = (-0.9118, 0.9118, -0.9118)
ob_beziercurve_022.lineart.crease_threshold = 0.0
_m = ob_beziercurve_022.modifiers.new('Screw', 'SCREW')
_m.steps = 8
_m.axis = 'Y'
_m.merge_threshold = 0.0
ob_beziercurve_021.location = (13.37, 13.87, 3.859)
ob_beziercurve_021.rotation_euler = (1.571, -0.0, 0.0)
ob_beziercurve_021.scale = (-0.9118, 0.9118, -0.9118)
ob_beziercurve_021.lineart.crease_threshold = 0.0
_m = ob_beziercurve_021.modifiers.new('Screw', 'SCREW')
_m.steps = 8
_m.axis = 'Y'
_m.merge_threshold = 0.0
ob_beziercurve_020.location = (15.68, 13.87, 3.859)
ob_beziercurve_020.rotation_euler = (1.571, -0.0, 0.0)
ob_beziercurve_020.scale = (-0.9118, 0.9118, -0.9118)
ob_beziercurve_020.lineart.crease_threshold = 0.0
_m = ob_beziercurve_020.modifiers.new('Screw', 'SCREW')
_m.steps = 8
_m.axis = 'Y'
_m.merge_threshold = 0.0
ob_beziercurve_019.location = (1.901, 16.21, 4.228)
ob_beziercurve_019.rotation_euler = (1.571, -0.0, 1.571)
ob_beziercurve_019.scale = (-1.0, 1.0, -1.0)
ob_beziercurve_019.lineart.crease_threshold = 0.0
_m = ob_beziercurve_019.modifiers.new('Screw', 'SCREW')
_m.steps = 8
_m.axis = 'Y'
_m.merge_threshold = 0.0
ob_cube_006.parent = ob_beziercurve_019
ob_cube_006.matrix_parent_inverse = Matrix(((-1.0, 0.0, 0.0, 0.3469), (0.0, 1.0, 0.0, 1.144), (0.0, 0.0, -1.0, 0.0), (0.0, 0.0, 0.0, 1.0)))
ob_cube_006.location = (0.3469, -0.8243, -5.96e-05)
ob_cube_006.scale = (0.3625, 0.3625, 0.1555)
ob_cube_006.lineart.crease_threshold = 0.0
_m = ob_cube_006.modifiers.new('Mirror', 'MIRROR')
_m.use_axis = (False, False, True)
_m.use_clip = True
ob_beziercurve_018.location = (-0.3441, 16.21, 4.228)
ob_beziercurve_018.rotation_euler = (1.571, -0.0, 0.0)
ob_beziercurve_018.scale = (-1.0, 1.0, -1.0)
ob_beziercurve_018.lineart.crease_threshold = 0.0
_m = ob_beziercurve_018.modifiers.new('Screw', 'SCREW')
_m.steps = 8
_m.axis = 'Y'
_m.merge_threshold = 0.0
ob_beziercurve_017.location = (11.17, 16.21, 4.228)
ob_beziercurve_017.rotation_euler = (1.571, -0.0, 0.0)
ob_beziercurve_017.scale = (-1.0, 1.0, -1.0)
ob_beziercurve_017.lineart.crease_threshold = 0.0
_m = ob_beziercurve_017.modifiers.new('Screw', 'SCREW')
_m.steps = 8
_m.axis = 'Y'
_m.merge_threshold = 0.0
ob_beziercurve_016.location = (11.17, 0.05907, 4.228)
ob_beziercurve_016.rotation_euler = (1.571, -0.0, 0.0)
ob_beziercurve_016.scale = (-1.0, 1.0, -1.0)
ob_beziercurve_016.lineart.crease_threshold = 0.0
_m = ob_beziercurve_016.modifiers.new('Screw', 'SCREW')
_m.steps = 8
_m.axis = 'Y'
_m.merge_threshold = 0.0
ob_beziercurve_015.location = (-0.3441, 0.05907, 4.228)
ob_beziercurve_015.rotation_euler = (1.571, -0.0, 0.0)
ob_beziercurve_015.scale = (-1.0, 1.0, -1.0)
ob_beziercurve_015.lineart.crease_threshold = 0.0
_m = ob_beziercurve_015.modifiers.new('Screw', 'SCREW')
_m.steps = 8
_m.axis = 'Y'
_m.merge_threshold = 0.0
ob_beziercurve_014.location = (1.901, 0.05907, 4.228)
ob_beziercurve_014.rotation_euler = (1.571, -0.0, -1.571)
ob_beziercurve_014.scale = (-1.0, 1.0, -1.0)
ob_beziercurve_014.lineart.crease_threshold = 0.0
_m = ob_beziercurve_014.modifiers.new('Screw', 'SCREW')
_m.steps = 8
_m.axis = 'Y'
_m.merge_threshold = 0.0
ob_cube_005.parent = ob_beziercurve_014
ob_cube_005.matrix_parent_inverse = Matrix(((-1.0, 0.0, 0.0, 0.3469), (0.0, 1.0, 0.0, 1.144), (0.0, 0.0, -1.0, 0.0), (0.0, 0.0, 0.0, 1.0)))
ob_cube_005.location = (0.3469, -0.8243, -5.96e-05)
ob_cube_005.scale = (0.3625, 0.3625, 0.1555)
ob_cube_005.lineart.crease_threshold = 0.0
_m = ob_cube_005.modifiers.new('Mirror', 'MIRROR')
_m.use_axis = (False, False, True)
_m.use_clip = True
ob_beziercurve_013.location = (15.68, 2.372, 3.859)
ob_beziercurve_013.rotation_euler = (1.571, -0.0, 0.0)
ob_beziercurve_013.scale = (-0.9118, 0.9118, -0.9118)
ob_beziercurve_013.lineart.crease_threshold = 0.0
_m = ob_beziercurve_013.modifiers.new('Screw', 'SCREW')
_m.steps = 8
_m.axis = 'Y'
_m.merge_threshold = 0.0
ob_beziercurve_012.location = (13.37, 2.372, 3.859)
ob_beziercurve_012.rotation_euler = (1.571, -0.0, 0.0)
ob_beziercurve_012.scale = (-0.9118, 0.9118, -0.9118)
ob_beziercurve_012.lineart.crease_threshold = 0.0
_m = ob_beziercurve_012.modifiers.new('Screw', 'SCREW')
_m.steps = 8
_m.axis = 'Y'
_m.merge_threshold = 0.0
ob_beziercurve_011.location = (11.1, 2.372, 3.859)
ob_beziercurve_011.rotation_euler = (1.571, -0.0, 0.0)
ob_beziercurve_011.scale = (-0.9118, 0.9118, -0.9118)
ob_beziercurve_011.lineart.crease_threshold = 0.0
_m = ob_beziercurve_011.modifiers.new('Screw', 'SCREW')
_m.steps = 8
_m.axis = 'Y'
_m.merge_threshold = 0.0
ob_beziercurve_010.location = (8.881, 2.372, 3.859)
ob_beziercurve_010.rotation_euler = (1.571, -0.0, 0.0)
ob_beziercurve_010.scale = (-0.9118, 0.9118, -0.9118)
ob_beziercurve_010.lineart.crease_threshold = 0.0
_m = ob_beziercurve_010.modifiers.new('Screw', 'SCREW')
_m.steps = 8
_m.axis = 'Y'
_m.merge_threshold = 0.0
ob_beziercurve_009.location = (6.427, 2.372, 3.859)
ob_beziercurve_009.rotation_euler = (1.571, -0.0, 0.0)
ob_beziercurve_009.scale = (-0.9118, 0.9118, -0.9118)
ob_beziercurve_009.lineart.crease_threshold = 0.0
_m = ob_beziercurve_009.modifiers.new('Screw', 'SCREW')
_m.steps = 8
_m.axis = 'Y'
_m.merge_threshold = 0.0
ob_beziercurve_008.location = (4.161, 2.372, 3.859)
ob_beziercurve_008.rotation_euler = (1.571, -0.0, 0.0)
ob_beziercurve_008.scale = (-0.9118, 0.9118, -0.9118)
ob_beziercurve_008.lineart.crease_threshold = 0.0
_m = ob_beziercurve_008.modifiers.new('Screw', 'SCREW')
_m.steps = 8
_m.axis = 'Y'
_m.merge_threshold = 0.0
ob_beziercurve_007.location = (1.942, 2.372, 3.859)
ob_beziercurve_007.rotation_euler = (1.571, -0.0, 0.0)
ob_beziercurve_007.scale = (-0.9118, 0.9118, -0.9118)
ob_beziercurve_007.lineart.crease_threshold = 0.0
_m = ob_beziercurve_007.modifiers.new('Screw', 'SCREW')
_m.steps = 8
_m.axis = 'Y'
_m.merge_threshold = 0.0
ob_cube_001.location = (-0.3562, 0.04367, -0.1088)
ob_cube_001.scale = (1.042, 1.042, 0.09896)
ob_cube_001.lineart.crease_threshold = 0.0
_m = ob_cube_001.modifiers.new('Array', 'ARRAY')
_m.count = 4
_m.constant_offset_displace = (0.0, 0.0, 0.0)
_m.relative_offset_displace = (2.2, 0.0, 0.0)
_m = ob_cube_001.modifiers.new('Array.001', 'ARRAY')
_m.count = 4
_m.constant_offset_displace = (0.0, 0.0, 0.0)
_m.relative_offset_displace = (0.0, 2.2, 0.0)
ob_cube_003.parent = ob_cube_001
ob_cube_003.matrix_parent_inverse = Matrix(((0.9594, 0.0, 0.0, 0.3417), (0.0, 0.9594, -2.98e-08, -0.0419), (0.0, 0.0, 10.11, 1.099), (0.0, 0.0, 0.0, 1.0)))
ob_cube_003.location = (13.38, 2.355, -0.1088)
ob_cube_003.rotation_euler = (0.0, -0.0, -3.142)
ob_cube_003.scale = (1.042, 1.042, 0.09896)
ob_cube_003.lineart.crease_threshold = 0.0
_m = ob_cube_003.modifiers.new('Array', 'ARRAY')
_m.count = 4
_m.constant_offset_displace = (0.0, 0.0, 0.0)
_m.relative_offset_displace = (2.2, 0.0, 0.0)
_m = ob_cube_003.modifiers.new('Array.001', 'ARRAY')
_m.count = 4
_m.constant_offset_displace = (0.0, 0.0, 0.0)
_m.relative_offset_displace = (0.0, -2.2, 0.0)
ob_cube_004.parent = ob_cube_001
ob_cube_004.matrix_parent_inverse = Matrix(((0.9594, 0.0, 0.0, 0.3417), (0.0, 0.9594, -2.98e-08, -0.0419), (0.0, 0.0, 10.11, 1.099), (0.0, 0.0, 0.0, 1.0)))
ob_cube_004.location = (1.934, 2.344, -0.1088)
ob_cube_004.scale = (1.042, 1.042, 0.09896)
ob_cube_004.lineart.crease_threshold = 0.0
_m = ob_cube_004.modifiers.new('Array', 'ARRAY')
_m.count = 4
_m.constant_offset_displace = (0.0, 0.0, 0.0)
_m.relative_offset_displace = (2.2, 0.0, 0.0)
_m = ob_cube_004.modifiers.new('Array.001', 'ARRAY')
_m.count = 4
_m.constant_offset_displace = (0.0, 0.0, 0.0)
_m.relative_offset_displace = (0.0, 2.2, 0.0)
ob_cube_002.parent = ob_cube_001
ob_cube_002.matrix_parent_inverse = Matrix(((0.9594, 0.0, 0.0, 0.3417), (0.0, 0.9594, -2.98e-08, -0.0419), (0.0, 0.0, 10.11, 1.099), (0.0, 0.0, 0.0, 1.0)))
ob_cube_002.location = (15.69, 0.04367, -0.1088)
ob_cube_002.rotation_euler = (0.0, -0.0, -3.142)
ob_cube_002.scale = (1.042, 1.042, 0.09896)
ob_cube_002.lineart.crease_threshold = 0.0
_m = ob_cube_002.modifiers.new('Array', 'ARRAY')
_m.count = 4
_m.constant_offset_displace = (0.0, 0.0, 0.0)
_m.relative_offset_displace = (2.2, 0.0, 0.0)
_m = ob_cube_002.modifiers.new('Array.001', 'ARRAY')
_m.count = 4
_m.constant_offset_displace = (0.0, 0.0, 0.0)
_m.relative_offset_displace = (0.0, -2.2, 0.0)
ob_beziercurve_006.location = (13.43, 0.05907, 4.228)
ob_beziercurve_006.rotation_euler = (1.571, -0.0, -1.571)
ob_beziercurve_006.scale = (-1.0, 1.0, -1.0)
ob_beziercurve_006.lineart.crease_threshold = 0.0
_m = ob_beziercurve_006.modifiers.new('Screw', 'SCREW')
_m.steps = 8
_m.axis = 'Y'
_m.merge_threshold = 0.0
ob_cube.parent = ob_beziercurve_006
ob_cube.matrix_parent_inverse = Matrix(((-1.0, 0.0, 0.0, 0.3469), (0.0, 1.0, 0.0, 1.144), (0.0, 0.0, -1.0, 0.0), (0.0, 0.0, 0.0, 1.0)))
ob_cube.location = (0.3469, -0.8243, -5.96e-05)
ob_cube.scale = (0.3625, 0.3625, 0.1555)
ob_cube.lineart.crease_threshold = 0.0
_m = ob_cube.modifiers.new('Mirror', 'MIRROR')
_m.use_axis = (False, False, True)
_m.use_clip = True
ob_beziercurve_004.location = (-0.4178, 2.372, 3.859)
ob_beziercurve_004.rotation_euler = (1.571, -0.0, 0.0)
ob_beziercurve_004.scale = (-0.9118, 0.9118, -0.9118)
ob_beziercurve_004.lineart.crease_threshold = 0.0
_m = ob_beziercurve_004.modifiers.new('Screw', 'SCREW')
_m.steps = 8
_m.axis = 'Y'
_m.merge_threshold = 0.0
ob_beziercurve_003.location = (15.74, -0.1505, 4.228)
ob_beziercurve_003.rotation_euler = (1.571, -0.0, 0.0)
ob_beziercurve_003.scale = (-1.0, 1.0, -1.0)
ob_beziercurve_003.lineart.crease_threshold = 0.0
_m = ob_beziercurve_003.modifiers.new('Screw', 'SCREW')
_m.steps = 8
_m.axis = 'Y'
_m.merge_threshold = 0.0
ob_l_uferwei.location = (4.285, 0.05907, 4.228)
ob_l_uferwei.rotation_euler = (1.571, -0.0, 0.0)
ob_l_uferwei.scale = (-1.0, 1.0, -1.0)
ob_l_uferwei.lineart.crease_threshold = 0.0
_m = ob_l_uferwei.modifiers.new('Screw', 'SCREW')
_m.steps = 8
_m.axis = 'Y'
_m.merge_threshold = 0.0
ob_beziercurve_001.location = (6.526, 0.05907, 4.228)
ob_beziercurve_001.rotation_euler = (1.571, -0.0, 0.0)
ob_beziercurve_001.scale = (-1.0, 1.0, -1.0)
ob_beziercurve_001.lineart.crease_threshold = 0.0
_m = ob_beziercurve_001.modifiers.new('Screw', 'SCREW')
_m.steps = 8
_m.axis = 'Y'
_m.merge_threshold = 0.0
ob_damewei.location = (8.788, 0.05907, 4.228)
ob_damewei.rotation_euler = (1.571, -0.0, 0.0)
ob_damewei.scale = (-1.0, 1.0, -1.0)
ob_damewei.lineart.crease_threshold = 0.0
_m = ob_damewei.modifiers.new('Screw', 'SCREW')
_m.steps = 8
_m.axis = 'Y'
_m.merge_threshold = 0.0
ob_beziercurve_005.parent = ob_damewei
ob_beziercurve_005.matrix_parent_inverse = Matrix(((-1.0, 0.0, -0.0, -3.879), (0.0, 1.0, -0.0, -2.057), (0.0, 0.0, -1.0, -0.0), (0.0, 0.0, 0.0, 1.0)))
ob_beziercurve_005.location = (-3.963, 2.29, -5.96e-05)
ob_beziercurve_005.scale = (1.0, 1.0, 0.6325)
ob_beziercurve_005.lineart.crease_threshold = 0.0
ob_camera.location = (28.96, -5.521, 6.906)
ob_camera.rotation_euler = (1.271, 0.01804, 0.9893)
ob_camera.lock_rotations_4d = False
ob_camera.empty_display_type = 'ARROWS'
ob_camera.color = (0.0, 0.0, 0.0, 0.0)
ob_camera.display_type = 'WIRE'
ob_camera.lineart.crease_threshold = 0.0

# ---- collection membership
col_collection_1.objects.link(ob_camera_004)
col_collection_1.objects.link(ob_camera_003)
col_collection_1.objects.link(ob_camera_002)
col_collection_1.objects.link(ob_camera_001)
col_collection_1.objects.link(ob_beziercurve_032)
col_collection_1.objects.link(ob_beziercurve_033)
col_collection_1.objects.link(ob_beziercurve_031)
col_collection_1.objects.link(ob_beziercurve_030)
col_collection_1.objects.link(ob_beziercurve_029)
col_collection_1.objects.link(ob_beziercurve_028)
col_collection_1.objects.link(ob_beziercurve_027)
col_collection_1.objects.link(ob_cube_007)
col_collection_1.objects.link(ob_beziercurve_026)
col_collection_1.objects.link(ob_beziercurve_025)
col_collection_1.objects.link(ob_beziercurve_024)
col_collection_1.objects.link(ob_beziercurve_023)
col_collection_1.objects.link(ob_beziercurve_022)
col_collection_1.objects.link(ob_beziercurve_021)
col_collection_1.objects.link(ob_beziercurve_020)
col_collection_1.objects.link(ob_beziercurve_019)
col_collection_1.objects.link(ob_cube_006)
col_collection_1.objects.link(ob_beziercurve_018)
col_collection_1.objects.link(ob_beziercurve_017)
col_collection_1.objects.link(ob_beziercurve_016)
col_collection_1.objects.link(ob_beziercurve_015)
col_collection_1.objects.link(ob_beziercurve_014)
col_collection_1.objects.link(ob_cube_005)
col_collection_1.objects.link(ob_beziercurve_013)
col_collection_1.objects.link(ob_beziercurve_012)
col_collection_1.objects.link(ob_beziercurve_011)
col_collection_1.objects.link(ob_beziercurve_010)
col_collection_1.objects.link(ob_beziercurve_009)
col_collection_1.objects.link(ob_beziercurve_008)
col_collection_1.objects.link(ob_beziercurve_007)
col_collection_1.objects.link(ob_cube_001)
col_collection_1.objects.link(ob_cube_003)
col_collection_1.objects.link(ob_cube_004)
col_collection_1.objects.link(ob_cube_002)
col_collection_1.objects.link(ob_beziercurve_006)
col_collection_1.objects.link(ob_cube)
col_collection_1.objects.link(ob_beziercurve_004)
col_collection_1.objects.link(ob_beziercurve_003)
col_collection_1.objects.link(ob_l_uferwei)
col_collection_1.objects.link(ob_beziercurve_001)
col_collection_1.objects.link(ob_damewei)
col_collection_1.objects.link(ob_beziercurve_005)
col_collection_1.objects.link(ob_camera)

# ---- scene / render settings (as saved in the file)
scene.camera = ob_camera_004
scene.frame_start = 1; scene.frame_end = 250; scene.frame_set(1)
scene.render.engine = 'BLENDER_EEVEE_NEXT'
scene.render.image_settings.color_mode = 'RGB'
scene.render.image_settings.compression = 90
scene.render.resolution_percentage = 50
scene.render.dither_intensity = 0.0
scene.render.film_transparent = True
scene.render.bake_margin = 2
scene.render.bake_bias = 0.0
scene.cycles.use_denoising = False
scene.cycles.samples = 10
scene.cycles.sampling_pattern = 'TABULATED_SOBOL'
scene.cycles.light_sampling_threshold = 0.0
scene.cycles.use_adaptive_sampling = False
scene.cycles.use_light_tree = False
scene.cycles.blur_glossy = 0.0
scene.cycles.volume_bounces = 1
scene.cycles.pixel_filter_type = 'GAUSSIAN'
scene.cycles.sample_clamp_indirect = 0.0
scene.view_settings.view_transform = 'Standard'
bpy.context.view_layer.update()

# ---- added for rendering (the .blend has no usable light): sun
light_auto_sun = bpy.data.lights.new('AutoSun', 'SUN')
light_auto_sun.energy = 3.0
light_auto_sun.angle = 0.0523599
ob_auto_sun = bpy.data.objects.new('AutoSun', light_auto_sun)
scene.collection.objects.link(ob_auto_sun)
ob_auto_sun.rotation_euler = (0.872665, 0.174533, 0.523599)
bpy.context.view_layer.update()
